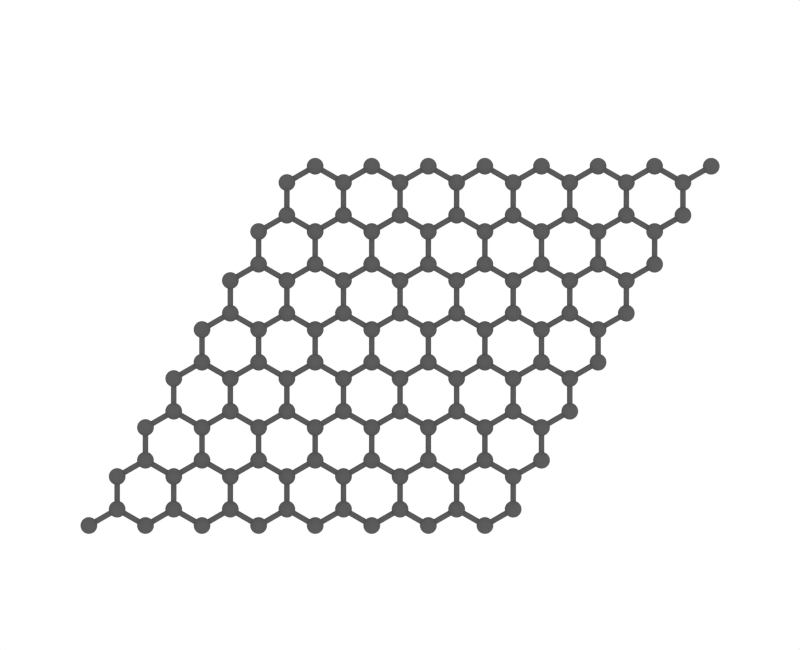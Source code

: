 # Source: graphene_side.blend  (saved by Blender 2.78.0; exported with 4.5.12 LTS)
import bpy
from mathutils import Matrix  # noqa: F401  (used for matrix-valued properties, if any)

bpy.ops.wm.read_factory_settings(use_empty=True)
scene = bpy.context.scene
scene.name = 'Scene'

# ---- collections
col_collection_1 = bpy.data.collections.new('Collection 1'); scene.collection.children.link(col_collection_1)

# ---- materials (node trees are filled in below, after node groups)
mat_stick = bpy.data.materials.new('Stick')
mat_stick.alpha_threshold = 0.0
mat_stick.roughness = 0.5

# ---- material node trees
mat_stick.use_nodes = True; mat_stick.node_tree.nodes.clear()
_N = mat_stick.node_tree.nodes; _L = mat_stick.node_tree.links
n0 = _N.new('ShaderNodeOutputMaterial'); n0.name = 'Material Output'; n0.location = (300, 300)
n1 = _N.new('ShaderNodeBsdfDiffuse'); n1.name = 'Diffuse BSDF'; n1.location = (10, 300)
n1.inputs[0].default_value = (0.1025, 0.1025, 0.1025, 1.0)
_L.new(n1.outputs[0], n0.inputs[0])
n0.is_active_output = True

# ---- world
world_world = bpy.data.worlds.new('World'); scene.world = world_world
world_world.use_nodes = True; world_world.node_tree.nodes.clear()
_N = world_world.node_tree.nodes; _L = world_world.node_tree.links
n0 = _N.new('ShaderNodeOutputWorld'); n0.name = 'World Output'; n0.location = (300, 300)
n1 = _N.new('ShaderNodeBackground'); n1.name = 'Background'; n1.location = (10, 300)
n1.inputs[0].default_value = (1.0, 1.0, 1.0, 1.0)
_L.new(n1.outputs[0], n0.inputs[0])
n0.is_active_output = True
world_world.color = (0.05088, 0.05088, 0.05088)
world_world.use_sun_shadow = False
world_world.sun_shadow_jitter_overblur = 0.0
world_world.cycles.sampling_method = 'NONE'
world_world.cycles.sample_map_resolution = 256

# ---- cameras
cam_camera = bpy.data.cameras.new('Camera')
cam_camera.type = 'ORTHO'
cam_camera.clip_end = 100.0
cam_camera.lens = 35.0
cam_camera.sensor_width = 32.0
cam_camera.sensor_height = 18.0
cam_camera.ortho_scale = 1.414
cam_camera.dof.focus_distance = 0.0

# ---- lights
light_lamp = bpy.data.lights.new('Lamp', 'POINT')
light_lamp.transmission_factor = 0.0
light_lamp.cutoff_distance = 30.0
light_lamp.energy = 100.0
light_lamp.shadow_buffer_clip_start = 1.001
light_lamp.shadow_soft_size = 0.1
light_lamp.shadow_maximum_resolution = 0.006
light_lamp.use_absolute_resolution = True
light_lamp.cycles.use_multiple_importance_sampling = False

# ---- meshes
me_mesh_c = bpy.data.meshes.new('Mesh_C')
me_mesh_c.from_pydata([(0.0, 0.0, 0.0), (0.04995, 0.02884, 0.0), (0.05, 0.0866, 0.0), (0.09995, 0.1154, 0.0), (0.1, 0.1732, 0.0), (0.1499, 0.202, 0.0), (0.15, 0.2598, 0.0), (0.1999, 0.2886, 0.0), (0.2, 0.3464, 0.0), (0.25, 0.3752, 0.0), (0.25, 0.433, 0.0), (0.3, 0.4618, 0.0), (0.3, 0.5196, 0.0), (0.3499, 0.5484, 0.0), (0.35, 0.6062, 0.0), (0.3999, 0.635, 0.0), (0.1, 0.0, 0.0), (0.1499, 0.02884, 0.0), (0.15, 0.0866, 0.0), (0.1999, 0.1154, 0.0), (0.2, 0.1732, 0.0), (0.25, 0.202, 0.0), (0.25, 0.2598, 0.0), (0.3, 0.2886, 0.0), (0.3, 0.3464, 0.0), (0.3499, 0.3752, 0.0), (0.35, 0.433, 0.0), (0.3999, 0.4618, 0.0), (0.4, 0.5196, 0.0), (0.45, 0.5484, 0.0), (0.45, 0.6062, 0.0), (0.4999, 0.635, 0.0), (0.2, 0.0, 0.0), (0.25, 0.02884, 0.0), (0.25, 0.0866, 0.0), (0.3, 0.1154, 0.0), (0.3, 0.1732, 0.0), (0.3499, 0.202, 0.0), (0.35, 0.2598, 0.0), (0.3999, 0.2886, 0.0), (0.4, 0.3464, 0.0), (0.45, 0.3752, 0.0), (0.45, 0.433, 0.0), (0.4999, 0.4618, 0.0), (0.5, 0.5196, 0.0), (0.55, 0.5484, 0.0), (0.55, 0.6062, 0.0), (0.6, 0.635, 0.0), (0.3, 0.0, 0.0), (0.3499, 0.02884, 0.0), (0.35, 0.0866, 0.0), (0.3999, 0.1154, 0.0), (0.4, 0.1732, 0.0), (0.45, 0.202, 0.0), (0.45, 0.2598, 0.0), (0.4999, 0.2886, 0.0), (0.5, 0.3464, 0.0), (0.55, 0.3752, 0.0), (0.55, 0.433, 0.0), (0.6, 0.4618, 0.0), (0.6, 0.5196, 0.0), (0.65, 0.5484, 0.0), (0.65, 0.6062, 0.0), (0.6999, 0.635, 0.0), (0.4, 0.0, 0.0), (0.45, 0.02884, 0.0), (0.45, 0.0866, 0.0), (0.4999, 0.1154, 0.0), (0.5, 0.1732, 0.0), (0.55, 0.202, 0.0), (0.55, 0.2598, 0.0), (0.6, 0.2886, 0.0), (0.6, 0.3464, 0.0), (0.65, 0.3752, 0.0), (0.65, 0.433, 0.0), (0.6999, 0.4618, 0.0), (0.7, 0.5196, 0.0), (0.7499, 0.5484, 0.0), (0.75, 0.6062, 0.0), (0.8, 0.635, 0.0), (0.5, 0.0, 0.0), (0.55, 0.02884, 0.0), (0.55, 0.0866, 0.0), (0.6, 0.1154, 0.0), (0.6, 0.1732, 0.0), (0.65, 0.202, 0.0), (0.65, 0.2598, 0.0), (0.6999, 0.2886, 0.0), (0.7, 0.3464, 0.0), (0.7499, 0.3752, 0.0), (0.75, 0.433, 0.0), (0.8, 0.4618, 0.0), (0.8, 0.5196, 0.0), (0.85, 0.5484, 0.0), (0.85, 0.6062, 0.0), (0.9, 0.635, 0.0), (0.6, 0.0, 0.0), (0.65, 0.02884, 0.0), (0.65, 0.0866, 0.0), (0.6999, 0.1154, 0.0), (0.7, 0.1732, 0.0), (0.7499, 0.202, 0.0), (0.75, 0.2598, 0.0), (0.8, 0.2886, 0.0), (0.8, 0.3464, 0.0), (0.85, 0.3752, 0.0), (0.85, 0.433, 0.0), (0.9, 0.4618, 0.0), (0.9, 0.5196, 0.0), (0.9499, 0.5484, 0.0), (0.95, 0.6062, 0.0), (0.9999, 0.635, 0.0), (0.7, 0.0, 0.0), (0.7499, 0.02884, 0.0), (0.75, 0.0866, 0.0), (0.8, 0.1154, 0.0), (0.8, 0.1732, 0.0), (0.85, 0.202, 0.0), (0.85, 0.2598, 0.0), (0.9, 0.2886, 0.0), (0.9, 0.3464, 0.0), (0.9499, 0.3752, 0.0), (0.95, 0.433, 0.0), (0.9999, 0.4618, 0.0), (1.0, 0.5196, 0.0), (1.05, 0.5484, 0.0), (1.05, 0.6062, 0.0), (1.1, 0.635, 0.0)], [], [])
me_mesh_c.use_remesh_preserve_volume = False
me_mesh_c.use_remesh_preserve_attributes = False
me_mesh_c.use_mirror_vertex_groups = False
me_mesh_c.update()
me_sphere_039 = bpy.data.meshes.new('Sphere.039')
me_sphere_039.from_pydata([(0.0, 0.1253, 0.9921), (0.0, 0.2487, 0.9686), (0.0, 0.3681, 0.9298), (0.0, 0.4818, 0.8763), (0.0, 0.5878, 0.809), (0.0, 0.6845, 0.729), (0.0, 0.7705, 0.6374), (0.0, 0.8443, 0.5358), (0.0, 0.9048, 0.4258), (0.0, 0.9511, 0.309), (0.0, 0.9823, 0.1874), (0.0, 0.998, 0.06279), (0.0, 0.998, -0.06279), (0.0, 0.9823, -0.1874), (0.0, 0.9511, -0.309), (0.0, 0.9048, -0.4258), (0.0, 0.8443, -0.5358), (0.0, 0.7705, -0.6374), (0.0, 0.6845, -0.729), (0.0, 0.5878, -0.809), (0.0, 0.4818, -0.8763), (0.0, 0.3681, -0.9298), (0.0, 0.2487, -0.9686), (0.0, 0.1253, -0.9921), (0.03117, 0.1214, 0.9921), (0.06185, 0.2409, 0.9686), (0.09155, 0.3566, 0.9298), (0.1198, 0.4666, 0.8763), (0.1462, 0.5693, 0.809), (0.1702, 0.663, 0.729), (0.1916, 0.7463, 0.6374), (0.21, 0.8178, 0.5358), (0.225, 0.8764, 0.4258), (0.2365, 0.9212, 0.309), (0.2443, 0.9514, 0.1874), (0.2482, 0.9667, 0.06279), (0.2482, 0.9667, -0.06279), (0.2443, 0.9514, -0.1874), (0.2365, 0.9212, -0.309), (0.225, 0.8764, -0.4258), (0.21, 0.8178, -0.5358), (0.1916, 0.7463, -0.6374), (0.1702, 0.663, -0.729), (0.1462, 0.5693, -0.809), (0.1198, 0.4666, -0.8763), (0.09155, 0.3566, -0.9298), (0.06185, 0.2409, -0.9686), (0.03117, 0.1214, -0.9921), (0.06038, 0.1098, 0.9921), (0.1198, 0.2179, 0.9686), (0.1773, 0.3226, 0.9298), (0.2321, 0.4222, 0.8763), (0.2832, 0.5151, 0.809), (0.3298, 0.5999, 0.729), (0.3712, 0.6752, 0.6374), (0.4068, 0.7399, 0.5358), (0.4359, 0.7929, 0.4258), (0.4582, 0.8334, 0.309), (0.4732, 0.8608, 0.1874), (0.4808, 0.8746, 0.06279), (0.4808, 0.8746, -0.06279), (0.4732, 0.8608, -0.1874), (0.4582, 0.8334, -0.309), (0.4359, 0.7929, -0.4258), (0.4068, 0.7399, -0.5358), (0.3712, 0.6752, -0.6374), (0.3298, 0.5999, -0.729), (0.2832, 0.5151, -0.809), (0.2321, 0.4222, -0.8763), (0.1773, 0.3226, -0.9298), (0.1198, 0.2179, -0.9686), (0.06038, 0.1098, -0.9921), (0.0858, 0.09136, 0.9921), (0.1702, 0.1813, 0.9686), (0.252, 0.2684, 0.9298), (0.3298, 0.3512, 0.8763), (0.4024, 0.4285, 0.809), (0.4686, 0.499, 0.729), (0.5275, 0.5617, 0.6374), (0.578, 0.6155, 0.5358), (0.6194, 0.6596, 0.4258), (0.651, 0.6933, 0.309), (0.6724, 0.7161, 0.1874), (0.6832, 0.7275, 0.06279), (0.6832, 0.7275, -0.06279), (0.6724, 0.7161, -0.1874), (0.651, 0.6933, -0.309), (0.6194, 0.6596, -0.4258), (0.578, 0.6155, -0.5358), (0.5275, 0.5617, -0.6374), (0.4686, 0.499, -0.729), (0.4024, 0.4285, -0.809), (0.3298, 0.3512, -0.8763), (0.252, 0.2684, -0.9298), (0.1702, 0.1813, -0.9686), (0.0858, 0.09136, -0.9921), (0.1058, 0.06716, 0.9921), (0.21, 0.1333, 0.9686), (0.3108, 0.1973, 0.9298), (0.4068, 0.2581, 0.8763), (0.4963, 0.315, 0.809), (0.578, 0.3668, 0.729), (0.6506, 0.4129, 0.6374), (0.7129, 0.4524, 0.5358), (0.764, 0.4848, 0.4258), (0.803, 0.5096, 0.309), (0.8294, 0.5263, 0.1874), (0.8427, 0.5348, 0.06279), (0.8427, 0.5348, -0.06279), (0.8294, 0.5263, -0.1874), (0.803, 0.5096, -0.309), (0.764, 0.4848, -0.4258), (0.7129, 0.4524, -0.5358), (0.6506, 0.4129, -0.6374), (0.578, 0.3668, -0.729), (0.4963, 0.315, -0.809), (0.4068, 0.2581, -0.8763), (0.3108, 0.1973, -0.9298), (0.21, 0.1333, -0.9686), (0.1058, 0.06716, -0.9921), (0.1192, 0.03873, 0.9921), (0.2365, 0.07685, 0.9686), (0.3501, 0.1138, 0.9298), (0.4582, 0.1489, 0.8763), (0.559, 0.1816, 0.809), (0.651, 0.2115, 0.729), (0.7328, 0.2381, 0.6374), (0.803, 0.2609, 0.5358), (0.8605, 0.2796, 0.4258), (0.9045, 0.2939, 0.309), (0.9342, 0.3035, 0.1874), (0.9492, 0.3084, 0.06279), (0.9492, 0.3084, -0.06279), (0.9342, 0.3035, -0.1874), (0.9045, 0.2939, -0.309), (0.8605, 0.2796, -0.4258), (0.803, 0.2609, -0.5358), (0.7328, 0.2381, -0.6374), (0.651, 0.2115, -0.729), (0.559, 0.1816, -0.809), (0.4582, 0.1489, -0.8763), (0.3501, 0.1138, -0.9298), (0.2365, 0.07685, -0.9686), (0.1192, 0.03873, -0.9921), (0.1251, 0.007869, 0.9921), (0.2482, 0.01561, 0.9686), (0.3674, 0.02311, 0.9298), (0.4808, 0.03025, 0.8763), (0.5866, 0.03691, 0.809), (0.6832, 0.04298, 0.729), (0.769, 0.04838, 0.6374), (0.8427, 0.05302, 0.5358), (0.903, 0.05681, 0.4258), (0.9492, 0.05972, 0.309), (0.9803, 0.06168, 0.1874), (0.9961, 0.06267, 0.06279), (0.9961, 0.06267, -0.06279), (0.9803, 0.06168, -0.1874), (0.9492, 0.05972, -0.309), (0.903, 0.05681, -0.4258), (0.8427, 0.05301, -0.5358), (0.769, 0.04838, -0.6374), (0.6832, 0.04298, -0.729), (0.5866, 0.03691, -0.809), (0.4808, 0.03025, -0.8763), (0.3674, 0.02311, -0.9298), (0.2482, 0.01561, -0.9686), (0.1251, 0.007869, -0.9921), (0.0, -8.027e-07, -1.0), (0.1231, -0.02349, 0.9921), (0.2443, -0.0466, 0.9686), (0.3616, -0.06898, 0.9298), (0.4732, -0.09027, 0.8763), (0.5774, -0.1101, 0.809), (0.6724, -0.1283, 0.729), (0.7569, -0.1444, 0.6374), (0.8294, -0.1582, 0.5358), (0.8888, -0.1695, 0.4258), (0.9342, -0.1782, 0.309), (0.9649, -0.1841, 0.1874), (0.9803, -0.187, 0.06279), (0.9803, -0.187, -0.06279), (0.9649, -0.1841, -0.1874), (0.9342, -0.1782, -0.309), (0.8888, -0.1695, -0.4258), (0.8294, -0.1582, -0.5358), (0.7569, -0.1444, -0.6374), (0.6724, -0.1283, -0.729), (0.5774, -0.1101, -0.809), (0.4732, -0.09027, -0.8763), (0.3616, -0.06898, -0.9298), (0.2443, -0.0466, -0.9686), (0.1231, -0.02349, -0.9921), (0.1134, -0.05337, 0.9921), (0.225, -0.1059, 0.9686), (0.3331, -0.1567, 0.9298), (0.4359, -0.2051, 0.8763), (0.5318, -0.2503, 0.809), (0.6194, -0.2915, 0.729), (0.6972, -0.3281, 0.6374), (0.764, -0.3595, 0.5358), (0.8187, -0.3853, 0.4258), (0.8605, -0.4049, 0.309), (0.8888, -0.4182, 0.1874), (0.903, -0.4249, 0.06279), (0.903, -0.4249, -0.06279), (0.8888, -0.4182, -0.1874), (0.8605, -0.4049, -0.309), (0.8187, -0.3853, -0.4258), (0.764, -0.3595, -0.5358), (0.6972, -0.3281, -0.6374), (0.6194, -0.2915, -0.729), (0.5318, -0.2503, -0.809), (0.4359, -0.2051, -0.8763), (0.3331, -0.1567, -0.9298), (0.225, -0.1059, -0.9686), (0.1134, -0.05337, -0.9921), (0.09657, -0.07989, 0.9921), (0.1916, -0.1585, 0.9686), (0.2836, -0.2347, 0.9298), (0.3712, -0.3071, 0.8763), (0.4529, -0.3747, 0.809), (0.5275, -0.4363, 0.729), (0.5937, -0.4911, 0.6374), (0.6506, -0.5382, 0.5358), (0.6972, -0.5768, 0.4258), (0.7328, -0.6062, 0.309), (0.7569, -0.6261, 0.1874), (0.769, -0.6362, 0.06279), (0.769, -0.6362, -0.06279), (0.7569, -0.6261, -0.1874), (0.7328, -0.6062, -0.309), (0.6972, -0.5768, -0.4258), (0.6506, -0.5382, -0.5358), (0.5937, -0.4911, -0.6374), (0.5275, -0.4363, -0.729), (0.4529, -0.3747, -0.809), (0.3712, -0.3071, -0.8763), (0.2836, -0.2347, -0.9298), (0.1916, -0.1585, -0.9686), (0.09657, -0.07989, -0.9921), (0.07367, -0.1014, 0.9921), (0.1462, -0.2012, 0.9686), (0.2164, -0.2978, 0.9298), (0.2832, -0.3897, 0.8763), (0.3455, -0.4755, 0.809), (0.4024, -0.5538, 0.729), (0.4529, -0.6234, 0.6374), (0.4963, -0.6831, 0.5358), (0.5318, -0.732, 0.4258), (0.559, -0.7694, 0.309), (0.5774, -0.7947, 0.1874), (0.5866, -0.8074, 0.06279), (0.5866, -0.8074, -0.06279), (0.5774, -0.7947, -0.1874), (0.559, -0.7694, -0.309), (0.5318, -0.732, -0.4258), (0.4963, -0.6831, -0.5358), (0.4529, -0.6234, -0.6374), (0.4024, -0.5538, -0.729), (0.3455, -0.4755, -0.809), (0.2832, -0.3897, -0.8763), (0.2164, -0.2978, -0.9298), (0.1462, -0.2012, -0.9686), (0.07367, -0.1014, -0.9921), (0.04614, -0.1165, 0.9921), (0.09155, -0.2312, 0.9686), (0.1355, -0.3423, 0.9298), (0.1773, -0.4479, 0.8763), (0.2164, -0.5465, 0.809), (0.252, -0.6365, 0.729), (0.2836, -0.7164, 0.6374), (0.3108, -0.785, 0.5358), (0.3331, -0.8413, 0.4258), (0.3501, -0.8843, 0.309), (0.3616, -0.9133, 0.1874), (0.3674, -0.9279, 0.06279), (0.3674, -0.9279, -0.06279), (0.3616, -0.9133, -0.1874), (0.3501, -0.8843, -0.309), (0.3331, -0.8413, -0.4258), (0.3108, -0.785, -0.5358), (0.2836, -0.7164, -0.6374), (0.252, -0.6365, -0.729), (0.2164, -0.5465, -0.809), (0.1773, -0.4479, -0.8763), (0.1355, -0.3423, -0.9298), (0.09155, -0.2312, -0.9686), (0.04614, -0.1165, -0.9921), (0.01571, -0.1243, 0.9921), (0.03117, -0.2467, 0.9686), (0.04614, -0.3652, 0.9298), (0.06038, -0.478, 0.8763), (0.07367, -0.5832, 0.809), (0.0858, -0.6792, 0.729), (0.09657, -0.7644, 0.6374), (0.1058, -0.8377, 0.5358), (0.1134, -0.8977, 0.4258), (0.1192, -0.9436, 0.309), (0.1231, -0.9745, 0.1874), (0.1251, -0.9902, 0.06279), (0.1251, -0.9902, -0.06279), (0.1231, -0.9745, -0.1874), (0.1192, -0.9436, -0.309), (0.1134, -0.8977, -0.4258), (0.1058, -0.8377, -0.5358), (0.09657, -0.7644, -0.6374), (0.0858, -0.6792, -0.729), (0.07367, -0.5832, -0.809), (0.06038, -0.478, -0.8763), (0.04614, -0.3652, -0.9298), (0.03117, -0.2467, -0.9686), (0.01571, -0.1243, -0.9921), (-0.01571, -0.1243, 0.9921), (-0.03117, -0.2467, 0.9686), (-0.04614, -0.3652, 0.9298), (-0.06038, -0.478, 0.8763), (-0.07367, -0.5832, 0.809), (-0.0858, -0.6792, 0.729), (-0.09657, -0.7644, 0.6374), (-0.1058, -0.8377, 0.5358), (-0.1134, -0.8977, 0.4258), (-0.1192, -0.9436, 0.309), (-0.1231, -0.9745, 0.1874), (-0.1251, -0.9902, 0.06279), (-0.1251, -0.9902, -0.06279), (-0.1231, -0.9745, -0.1874), (-0.1192, -0.9436, -0.309), (-0.1134, -0.8977, -0.4258), (-0.1058, -0.8377, -0.5358), (-0.09657, -0.7644, -0.6374), (-0.0858, -0.6792, -0.729), (-0.07367, -0.5832, -0.809), (-0.06038, -0.478, -0.8763), (-0.04614, -0.3652, -0.9298), (-0.03117, -0.2467, -0.9686), (-0.01571, -0.1243, -0.9921), (-0.04614, -0.1165, 0.9921), (-0.09155, -0.2312, 0.9686), (-0.1355, -0.3423, 0.9298), (-0.1773, -0.4479, 0.8763), (-0.2164, -0.5465, 0.809), (-0.252, -0.6365, 0.729), (-0.2836, -0.7164, 0.6374), (-0.3108, -0.785, 0.5358), (-0.3331, -0.8413, 0.4258), (-0.3501, -0.8843, 0.309), (-0.3616, -0.9133, 0.1874), (-0.3674, -0.9279, 0.06279), (-0.3674, -0.9279, -0.06279), (-0.3616, -0.9133, -0.1874), (-0.3501, -0.8843, -0.309), (-0.3331, -0.8413, -0.4258), (-0.3108, -0.785, -0.5358), (-0.2836, -0.7164, -0.6374), (-0.252, -0.6365, -0.729), (-0.2164, -0.5465, -0.809), (-0.1773, -0.4479, -0.8763), (-0.1355, -0.3423, -0.9298), (-0.09155, -0.2312, -0.9686), (-0.04614, -0.1165, -0.9921), (-4.718e-07, -1.452e-06, 1.0), (-0.07367, -0.1014, 0.9921), (-0.1462, -0.2012, 0.9686), (-0.2164, -0.2978, 0.9298), (-0.2832, -0.3897, 0.8763), (-0.3455, -0.4755, 0.809), (-0.4024, -0.5538, 0.729), (-0.4529, -0.6234, 0.6374), (-0.4963, -0.6831, 0.5358), (-0.5318, -0.732, 0.4258), (-0.559, -0.7694, 0.309), (-0.5774, -0.7947, 0.1874), (-0.5866, -0.8074, 0.06279), (-0.5866, -0.8074, -0.06279), (-0.5774, -0.7947, -0.1874), (-0.559, -0.7694, -0.309), (-0.5318, -0.732, -0.4258), (-0.4963, -0.6831, -0.5358), (-0.4529, -0.6234, -0.6374), (-0.4024, -0.5538, -0.729), (-0.3455, -0.4755, -0.809), (-0.2832, -0.3897, -0.8763), (-0.2164, -0.2978, -0.9298), (-0.1462, -0.2012, -0.9686), (-0.07367, -0.1014, -0.9921), (-0.09657, -0.07989, 0.9921), (-0.1916, -0.1585, 0.9686), (-0.2836, -0.2347, 0.9298), (-0.3712, -0.3071, 0.8763), (-0.4529, -0.3747, 0.809), (-0.5275, -0.4363, 0.729), (-0.5937, -0.4911, 0.6374), (-0.6506, -0.5382, 0.5358), (-0.6972, -0.5768, 0.4258), (-0.7328, -0.6062, 0.309), (-0.7569, -0.6261, 0.1874), (-0.769, -0.6362, 0.06279), (-0.769, -0.6362, -0.06279), (-0.7569, -0.6261, -0.1874), (-0.7328, -0.6062, -0.309), (-0.6972, -0.5768, -0.4258), (-0.6506, -0.5382, -0.5358), (-0.5937, -0.4911, -0.6374), (-0.5275, -0.4363, -0.729), (-0.4529, -0.3747, -0.809), (-0.3712, -0.3071, -0.8763), (-0.2836, -0.2347, -0.9298), (-0.1916, -0.1585, -0.9686), (-0.09657, -0.07989, -0.9921), (-0.1134, -0.05337, 0.9921), (-0.225, -0.1059, 0.9686), (-0.3331, -0.1567, 0.9298), (-0.4359, -0.2051, 0.8763), (-0.5318, -0.2503, 0.809), (-0.6194, -0.2915, 0.729), (-0.6972, -0.3281, 0.6374), (-0.764, -0.3595, 0.5358), (-0.8187, -0.3853, 0.4258), (-0.8605, -0.4049, 0.309), (-0.8888, -0.4182, 0.1874), (-0.903, -0.4249, 0.06279), (-0.903, -0.4249, -0.06279), (-0.8888, -0.4182, -0.1874), (-0.8605, -0.4049, -0.309), (-0.8187, -0.3853, -0.4258), (-0.764, -0.3595, -0.5358), (-0.6972, -0.3281, -0.6374), (-0.6194, -0.2915, -0.729), (-0.5318, -0.2503, -0.809), (-0.4359, -0.2051, -0.8763), (-0.3331, -0.1567, -0.9298), (-0.225, -0.1059, -0.9686), (-0.1134, -0.05337, -0.9921), (-0.1231, -0.02349, 0.9921), (-0.2443, -0.0466, 0.9686), (-0.3616, -0.06898, 0.9298), (-0.4732, -0.09027, 0.8763), (-0.5774, -0.1101, 0.809), (-0.6724, -0.1283, 0.729), (-0.7569, -0.1444, 0.6374), (-0.8294, -0.1582, 0.5358), (-0.8888, -0.1695, 0.4258), (-0.9342, -0.1782, 0.309), (-0.9649, -0.1841, 0.1874), (-0.9803, -0.187, 0.06279), (-0.9803, -0.187, -0.06279), (-0.9649, -0.1841, -0.1874), (-0.9342, -0.1782, -0.309), (-0.8888, -0.1695, -0.4258), (-0.8294, -0.1582, -0.5358), (-0.7569, -0.1444, -0.6374), (-0.6724, -0.1283, -0.729), (-0.5774, -0.1101, -0.809), (-0.4732, -0.09027, -0.8763), (-0.3616, -0.06898, -0.9298), (-0.2443, -0.0466, -0.9686), (-0.1231, -0.02349, -0.9921), (-0.1251, 0.007869, 0.9921), (-0.2482, 0.01561, 0.9686), (-0.3674, 0.02311, 0.9298), (-0.4808, 0.03025, 0.8763), (-0.5866, 0.03691, 0.809), (-0.6832, 0.04298, 0.729), (-0.769, 0.04838, 0.6374), (-0.8427, 0.05302, 0.5358), (-0.903, 0.05681, 0.4258), (-0.9492, 0.05972, 0.309), (-0.9803, 0.06168, 0.1874), (-0.9961, 0.06267, 0.06279), (-0.9961, 0.06267, -0.06279), (-0.9803, 0.06168, -0.1874), (-0.9492, 0.05972, -0.309), (-0.903, 0.05681, -0.4258), (-0.8427, 0.05302, -0.5358), (-0.769, 0.04838, -0.6374), (-0.6832, 0.04298, -0.729), (-0.5866, 0.03691, -0.809), (-0.4808, 0.03025, -0.8763), (-0.3674, 0.02311, -0.9298), (-0.2482, 0.01561, -0.9686), (-0.1251, 0.007869, -0.9921), (-0.1192, 0.03873, 0.9921), (-0.2365, 0.07685, 0.9686), (-0.3501, 0.1138, 0.9298), (-0.4582, 0.1489, 0.8763), (-0.559, 0.1816, 0.809), (-0.651, 0.2115, 0.729), (-0.7328, 0.2381, 0.6374), (-0.803, 0.2609, 0.5358), (-0.8605, 0.2796, 0.4258), (-0.9045, 0.2939, 0.309), (-0.9342, 0.3035, 0.1874), (-0.9492, 0.3084, 0.06279), (-0.9492, 0.3084, -0.06279), (-0.9342, 0.3035, -0.1874), (-0.9045, 0.2939, -0.309), (-0.8605, 0.2796, -0.4258), (-0.803, 0.2609, -0.5358), (-0.7328, 0.2381, -0.6374), (-0.651, 0.2115, -0.729), (-0.559, 0.1816, -0.809), (-0.4582, 0.1489, -0.8763), (-0.3501, 0.1138, -0.9298), (-0.2365, 0.07685, -0.9686), (-0.1192, 0.03873, -0.9921), (-0.1058, 0.06716, 0.9921), (-0.21, 0.1333, 0.9686), (-0.3108, 0.1973, 0.9298), (-0.4068, 0.2581, 0.8763), (-0.4963, 0.315, 0.809), (-0.578, 0.3668, 0.729), (-0.6506, 0.4129, 0.6374), (-0.7129, 0.4524, 0.5358), (-0.764, 0.4848, 0.4258), (-0.803, 0.5096, 0.309), (-0.8294, 0.5263, 0.1874), (-0.8427, 0.5348, 0.06279), (-0.8427, 0.5348, -0.06279), (-0.8294, 0.5263, -0.1874), (-0.803, 0.5096, -0.309), (-0.764, 0.4848, -0.4258), (-0.7129, 0.4524, -0.5358), (-0.6506, 0.4129, -0.6374), (-0.578, 0.3668, -0.729), (-0.4963, 0.315, -0.809), (-0.4068, 0.2581, -0.8763), (-0.3108, 0.1973, -0.9298), (-0.21, 0.1333, -0.9686), (-0.1058, 0.06716, -0.9921), (-0.0858, 0.09136, 0.9921), (-0.1702, 0.1813, 0.9686), (-0.252, 0.2684, 0.9298), (-0.3298, 0.3512, 0.8763), (-0.4024, 0.4285, 0.809), (-0.4686, 0.499, 0.729), (-0.5275, 0.5617, 0.6374), (-0.578, 0.6155, 0.5358), (-0.6194, 0.6596, 0.4258), (-0.651, 0.6933, 0.309), (-0.6724, 0.7161, 0.1874), (-0.6832, 0.7275, 0.06279), (-0.6832, 0.7275, -0.06279), (-0.6724, 0.7161, -0.1874), (-0.651, 0.6933, -0.309), (-0.6194, 0.6596, -0.4258), (-0.578, 0.6155, -0.5358), (-0.5275, 0.5617, -0.6374), (-0.4686, 0.499, -0.729), (-0.4024, 0.4285, -0.809), (-0.3298, 0.3512, -0.8763), (-0.252, 0.2684, -0.9298), (-0.1702, 0.1813, -0.9686), (-0.0858, 0.09136, -0.9921), (-0.06038, 0.1098, 0.9921), (-0.1198, 0.2179, 0.9686), (-0.1773, 0.3226, 0.9298), (-0.2321, 0.4222, 0.8763), (-0.2832, 0.5151, 0.809), (-0.3298, 0.5999, 0.729), (-0.3712, 0.6752, 0.6374), (-0.4068, 0.7399, 0.5358), (-0.4359, 0.7929, 0.4258), (-0.4582, 0.8334, 0.309), (-0.4732, 0.8608, 0.1874), (-0.4808, 0.8746, 0.06279), (-0.4808, 0.8746, -0.06279), (-0.4732, 0.8608, -0.1874), (-0.4582, 0.8334, -0.309), (-0.4359, 0.7929, -0.4258), (-0.4068, 0.7399, -0.5358), (-0.3712, 0.6752, -0.6374), (-0.3298, 0.5999, -0.729), (-0.2832, 0.5151, -0.809), (-0.2321, 0.4222, -0.8763), (-0.1773, 0.3226, -0.9298), (-0.1198, 0.2179, -0.9686), (-0.06038, 0.1098, -0.9921), (-0.03117, 0.1214, 0.9921), (-0.06185, 0.2409, 0.9686), (-0.09155, 0.3566, 0.9298), (-0.1198, 0.4666, 0.8763), (-0.1462, 0.5693, 0.809), (-0.1702, 0.663, 0.729), (-0.1916, 0.7463, 0.6374), (-0.21, 0.8178, 0.5358), (-0.225, 0.8764, 0.4258), (-0.2365, 0.9212, 0.309), (-0.2443, 0.9514, 0.1874), (-0.2482, 0.9667, 0.06279), (-0.2482, 0.9667, -0.06279), (-0.2443, 0.9514, -0.1874), (-0.2365, 0.9212, -0.309), (-0.225, 0.8764, -0.4258), (-0.21, 0.8178, -0.5358), (-0.1916, 0.7463, -0.6374), (-0.1702, 0.663, -0.729), (-0.1462, 0.5693, -0.809), (-0.1198, 0.4666, -0.8763), (-0.09155, 0.3566, -0.9298), (-0.06185, 0.2409, -0.9686), (-0.03117, 0.1214, -0.9921)], [], [(7, 6, 30, 31), (22, 21, 45, 46), (0, 361, 24), (15, 14, 38, 39), (8, 7, 31, 32), (23, 22, 46, 47), (1, 0, 24, 25), (16, 15, 39, 40), (9, 8, 32, 33), (168, 23, 47), (2, 1, 25, 26), (17, 16, 40, 41), (10, 9, 33, 34), (3, 2, 26, 27), (18, 17, 41, 42), (11, 10, 34, 35), (4, 3, 27, 28), (19, 18, 42, 43), (12, 11, 35, 36), (5, 4, 28, 29), (20, 19, 43, 44), (13, 12, 36, 37), (6, 5, 29, 30), (21, 20, 44, 45), (14, 13, 37, 38), (28, 27, 51, 52), (43, 42, 66, 67), (36, 35, 59, 60), (29, 28, 52, 53), (44, 43, 67, 68), (37, 36, 60, 61), (30, 29, 53, 54), (45, 44, 68, 69), (38, 37, 61, 62), (31, 30, 54, 55), (46, 45, 69, 70), (24, 361, 48), (39, 38, 62, 63), (32, 31, 55, 56), (47, 46, 70, 71), (25, 24, 48, 49), (40, 39, 63, 64), (33, 32, 56, 57), (168, 47, 71), (26, 25, 49, 50), (41, 40, 64, 65), (34, 33, 57, 58), (27, 26, 50, 51), (42, 41, 65, 66), (35, 34, 58, 59), (53, 52, 76, 77), (68, 67, 91, 92), (61, 60, 84, 85), (54, 53, 77, 78), (69, 68, 92, 93), (62, 61, 85, 86), (55, 54, 78, 79), (70, 69, 93, 94), (48, 361, 72), (63, 62, 86, 87), (56, 55, 79, 80), (71, 70, 94, 95), (49, 48, 72, 73), (64, 63, 87, 88), (57, 56, 80, 81), (168, 71, 95), (50, 49, 73, 74), (65, 64, 88, 89), (58, 57, 81, 82), (51, 50, 74, 75), (66, 65, 89, 90), (59, 58, 82, 83), (52, 51, 75, 76), (67, 66, 90, 91), (60, 59, 83, 84), (85, 84, 108, 109), (78, 77, 101, 102), (93, 92, 116, 117), (86, 85, 109, 110), (79, 78, 102, 103), (94, 93, 117, 118), (72, 361, 96), (87, 86, 110, 111), (80, 79, 103, 104), (95, 94, 118, 119), (73, 72, 96, 97), (88, 87, 111, 112), (81, 80, 104, 105), (168, 95, 119), (74, 73, 97, 98), (89, 88, 112, 113), (82, 81, 105, 106), (75, 74, 98, 99), (90, 89, 113, 114), (83, 82, 106, 107), (76, 75, 99, 100), (91, 90, 114, 115), (84, 83, 107, 108), (77, 76, 100, 101), (92, 91, 115, 116), (110, 109, 133, 134), (103, 102, 126, 127), (118, 117, 141, 142), (96, 361, 120), (111, 110, 134, 135), (104, 103, 127, 128), (119, 118, 142, 143), (97, 96, 120, 121), (112, 111, 135, 136), (105, 104, 128, 129), (168, 119, 143), (98, 97, 121, 122), (113, 112, 136, 137), (106, 105, 129, 130), (99, 98, 122, 123), (114, 113, 137, 138), (107, 106, 130, 131), (100, 99, 123, 124), (115, 114, 138, 139), (108, 107, 131, 132), (101, 100, 124, 125), (116, 115, 139, 140), (109, 108, 132, 133), (102, 101, 125, 126), (117, 116, 140, 141), (142, 141, 165, 166), (120, 361, 144), (135, 134, 158, 159), (128, 127, 151, 152), (143, 142, 166, 167), (121, 120, 144, 145), (136, 135, 159, 160), (129, 128, 152, 153), (168, 143, 167), (122, 121, 145, 146), (137, 136, 160, 161), (130, 129, 153, 154), (123, 122, 146, 147), (138, 137, 161, 162), (131, 130, 154, 155), (124, 123, 147, 148), (139, 138, 162, 163), (132, 131, 155, 156), (125, 124, 148, 149), (140, 139, 163, 164), (133, 132, 156, 157), (126, 125, 149, 150), (141, 140, 164, 165), (134, 133, 157, 158), (127, 126, 150, 151), (152, 151, 176, 177), (167, 166, 191, 192), (145, 144, 169, 170), (160, 159, 184, 185), (153, 152, 177, 178), (168, 167, 192), (146, 145, 170, 171), (161, 160, 185, 186), (154, 153, 178, 179), (147, 146, 171, 172), (162, 161, 186, 187), (155, 154, 179, 180), (148, 147, 172, 173), (163, 162, 187, 188), (156, 155, 180, 181), (149, 148, 173, 174), (164, 163, 188, 189), (157, 156, 181, 182), (150, 149, 174, 175), (165, 164, 189, 190), (158, 157, 182, 183), (151, 150, 175, 176), (166, 165, 190, 191), (144, 361, 169), (159, 158, 183, 184), (178, 177, 201, 202), (168, 192, 216), (171, 170, 194, 195), (186, 185, 209, 210), (179, 178, 202, 203), (172, 171, 195, 196), (187, 186, 210, 211), (180, 179, 203, 204), (173, 172, 196, 197), (188, 187, 211, 212), (181, 180, 204, 205), (174, 173, 197, 198), (189, 188, 212, 213), (182, 181, 205, 206), (175, 174, 198, 199), (190, 189, 213, 214), (183, 182, 206, 207), (176, 175, 199, 200), (191, 190, 214, 215), (169, 361, 193), (184, 183, 207, 208), (177, 176, 200, 201), (192, 191, 215, 216), (170, 169, 193, 194), (185, 184, 208, 209), (210, 209, 233, 234), (203, 202, 226, 227), (196, 195, 219, 220), (211, 210, 234, 235), (204, 203, 227, 228), (197, 196, 220, 221), (212, 211, 235, 236), (205, 204, 228, 229), (198, 197, 221, 222), (213, 212, 236, 237), (206, 205, 229, 230), (199, 198, 222, 223), (214, 213, 237, 238), (207, 206, 230, 231), (200, 199, 223, 224), (215, 214, 238, 239), (193, 361, 217), (208, 207, 231, 232), (201, 200, 224, 225), (216, 215, 239, 240), (194, 193, 217, 218), (209, 208, 232, 233), (202, 201, 225, 226), (168, 216, 240), (195, 194, 218, 219), (220, 219, 243, 244), (235, 234, 258, 259), (228, 227, 251, 252), (221, 220, 244, 245), (236, 235, 259, 260), (229, 228, 252, 253), (222, 221, 245, 246), (237, 236, 260, 261), (230, 229, 253, 254), (223, 222, 246, 247), (238, 237, 261, 262), (231, 230, 254, 255), (224, 223, 247, 248), (239, 238, 262, 263), (217, 361, 241), (232, 231, 255, 256), (225, 224, 248, 249), (240, 239, 263, 264), (218, 217, 241, 242), (233, 232, 256, 257), (226, 225, 249, 250), (168, 240, 264), (219, 218, 242, 243), (234, 233, 257, 258), (227, 226, 250, 251), (245, 244, 268, 269), (260, 259, 283, 284), (253, 252, 276, 277), (246, 245, 269, 270), (261, 260, 284, 285), (254, 253, 277, 278), (247, 246, 270, 271), (262, 261, 285, 286), (255, 254, 278, 279), (248, 247, 271, 272), (263, 262, 286, 287), (241, 361, 265), (256, 255, 279, 280), (249, 248, 272, 273), (264, 263, 287, 288), (242, 241, 265, 266), (257, 256, 280, 281), (250, 249, 273, 274), (168, 264, 288), (243, 242, 266, 267), (258, 257, 281, 282), (251, 250, 274, 275), (244, 243, 267, 268), (259, 258, 282, 283), (252, 251, 275, 276), (277, 276, 300, 301), (270, 269, 293, 294), (285, 284, 308, 309), (278, 277, 301, 302), (271, 270, 294, 295), (286, 285, 309, 310), (279, 278, 302, 303), (272, 271, 295, 296), (287, 286, 310, 311), (265, 361, 289), (280, 279, 303, 304), (273, 272, 296, 297), (288, 287, 311, 312), (266, 265, 289, 290), (281, 280, 304, 305), (274, 273, 297, 298), (168, 288, 312), (267, 266, 290, 291), (282, 281, 305, 306), (275, 274, 298, 299), (268, 267, 291, 292), (283, 282, 306, 307), (276, 275, 299, 300), (269, 268, 292, 293), (284, 283, 307, 308), (302, 301, 325, 326), (295, 294, 318, 319), (310, 309, 333, 334), (303, 302, 326, 327), (296, 295, 319, 320), (311, 310, 334, 335), (289, 361, 313), (304, 303, 327, 328), (297, 296, 320, 321), (312, 311, 335, 336), (290, 289, 313, 314), (305, 304, 328, 329), (298, 297, 321, 322), (168, 312, 336), (291, 290, 314, 315), (306, 305, 329, 330), (299, 298, 322, 323), (292, 291, 315, 316), (307, 306, 330, 331), (300, 299, 323, 324), (293, 292, 316, 317), (308, 307, 331, 332), (301, 300, 324, 325), (294, 293, 317, 318), (309, 308, 332, 333), (334, 333, 357, 358), (327, 326, 350, 351), (320, 319, 343, 344), (335, 334, 358, 359), (313, 361, 337), (328, 327, 351, 352), (321, 320, 344, 345), (336, 335, 359, 360), (314, 313, 337, 338), (329, 328, 352, 353), (322, 321, 345, 346), (168, 336, 360), (315, 314, 338, 339), (330, 329, 353, 354), (323, 322, 346, 347), (316, 315, 339, 340), (331, 330, 354, 355), (324, 323, 347, 348), (317, 316, 340, 341), (332, 331, 355, 356), (325, 324, 348, 349), (318, 317, 341, 342), (333, 332, 356, 357), (326, 325, 349, 350), (319, 318, 342, 343), (344, 343, 368, 369), (359, 358, 383, 384), (337, 361, 362), (352, 351, 376, 377), (345, 344, 369, 370), (360, 359, 384, 385), (338, 337, 362, 363), (353, 352, 377, 378), (346, 345, 370, 371), (168, 360, 385), (339, 338, 363, 364), (354, 353, 378, 379), (347, 346, 371, 372), (340, 339, 364, 365), (355, 354, 379, 380), (348, 347, 372, 373), (341, 340, 365, 366), (356, 355, 380, 381), (349, 348, 373, 374), (342, 341, 366, 367), (357, 356, 381, 382), (350, 349, 374, 375), (343, 342, 367, 368), (358, 357, 382, 383), (351, 350, 375, 376), (370, 369, 393, 394), (385, 384, 408, 409), (363, 362, 386, 387), (378, 377, 401, 402), (371, 370, 394, 395), (168, 385, 409), (364, 363, 387, 388), (379, 378, 402, 403), (372, 371, 395, 396), (365, 364, 388, 389), (380, 379, 403, 404), (373, 372, 396, 397), (366, 365, 389, 390), (381, 380, 404, 405), (374, 373, 397, 398), (367, 366, 390, 391), (382, 381, 405, 406), (375, 374, 398, 399), (368, 367, 391, 392), (383, 382, 406, 407), (376, 375, 399, 400), (369, 368, 392, 393), (384, 383, 407, 408), (362, 361, 386), (377, 376, 400, 401), (402, 401, 425, 426), (395, 394, 418, 419), (168, 409, 433), (388, 387, 411, 412), (403, 402, 426, 427), (396, 395, 419, 420), (389, 388, 412, 413), (404, 403, 427, 428), (397, 396, 420, 421), (390, 389, 413, 414), (405, 404, 428, 429), (398, 397, 421, 422), (391, 390, 414, 415), (406, 405, 429, 430), (399, 398, 422, 423), (392, 391, 415, 416), (407, 406, 430, 431), (400, 399, 423, 424), (393, 392, 416, 417), (408, 407, 431, 432), (386, 361, 410), (401, 400, 424, 425), (394, 393, 417, 418), (409, 408, 432, 433), (387, 386, 410, 411), (412, 411, 435, 436), (427, 426, 450, 451), (420, 419, 443, 444), (413, 412, 436, 437), (428, 427, 451, 452), (421, 420, 444, 445), (414, 413, 437, 438), (429, 428, 452, 453), (422, 421, 445, 446), (415, 414, 438, 439), (430, 429, 453, 454), (423, 422, 446, 447), (416, 415, 439, 440), (431, 430, 454, 455), (424, 423, 447, 448), (417, 416, 440, 441), (432, 431, 455, 456), (410, 361, 434), (425, 424, 448, 449), (418, 417, 441, 442), (433, 432, 456, 457), (411, 410, 434, 435), (426, 425, 449, 450), (419, 418, 442, 443), (168, 433, 457), (437, 436, 460, 461), (452, 451, 475, 476), (445, 444, 468, 469), (438, 437, 461, 462), (453, 452, 476, 477), (446, 445, 469, 470), (439, 438, 462, 463), (454, 453, 477, 478), (447, 446, 470, 471), (440, 439, 463, 464), (455, 454, 478, 479), (448, 447, 471, 472), (441, 440, 464, 465), (456, 455, 479, 480), (434, 361, 458), (449, 448, 472, 473), (442, 441, 465, 466), (457, 456, 480, 481), (435, 434, 458, 459), (450, 449, 473, 474), (443, 442, 466, 467), (168, 457, 481), (436, 435, 459, 460), (451, 450, 474, 475), (444, 443, 467, 468), (469, 468, 492, 493), (462, 461, 485, 486), (477, 476, 500, 501), (470, 469, 493, 494), (463, 462, 486, 487), (478, 477, 501, 502), (471, 470, 494, 495), (464, 463, 487, 488), (479, 478, 502, 503), (472, 471, 495, 496), (465, 464, 488, 489), (480, 479, 503, 504), (458, 361, 482), (473, 472, 496, 497), (466, 465, 489, 490), (481, 480, 504, 505), (459, 458, 482, 483), (474, 473, 497, 498), (467, 466, 490, 491), (168, 481, 505), (460, 459, 483, 484), (475, 474, 498, 499), (468, 467, 491, 492), (461, 460, 484, 485), (476, 475, 499, 500), (494, 493, 517, 518), (487, 486, 510, 511), (502, 501, 525, 526), (495, 494, 518, 519), (488, 487, 511, 512), (503, 502, 526, 527), (496, 495, 519, 520), (489, 488, 512, 513), (504, 503, 527, 528), (482, 361, 506), (497, 496, 520, 521), (490, 489, 513, 514), (505, 504, 528, 529), (483, 482, 506, 507), (498, 497, 521, 522), (491, 490, 514, 515), (168, 505, 529), (484, 483, 507, 508), (499, 498, 522, 523), (492, 491, 515, 516), (485, 484, 508, 509), (500, 499, 523, 524), (493, 492, 516, 517), (486, 485, 509, 510), (501, 500, 524, 525), (526, 525, 549, 550), (519, 518, 542, 543), (512, 511, 535, 536), (527, 526, 550, 551), (520, 519, 543, 544), (513, 512, 536, 537), (528, 527, 551, 552), (506, 361, 530), (521, 520, 544, 545), (514, 513, 537, 538), (529, 528, 552, 553), (507, 506, 530, 531), (522, 521, 545, 546), (515, 514, 538, 539), (168, 529, 553), (508, 507, 531, 532), (523, 522, 546, 547), (516, 515, 539, 540), (509, 508, 532, 533), (524, 523, 547, 548), (517, 516, 540, 541), (510, 509, 533, 534), (525, 524, 548, 549), (518, 517, 541, 542), (511, 510, 534, 535), (536, 535, 559, 560), (551, 550, 574, 575), (544, 543, 567, 568), (537, 536, 560, 561), (552, 551, 575, 576), (530, 361, 554), (545, 544, 568, 569), (538, 537, 561, 562), (553, 552, 576, 577), (531, 530, 554, 555), (546, 545, 569, 570), (539, 538, 562, 563), (168, 553, 577), (532, 531, 555, 556), (547, 546, 570, 571), (540, 539, 563, 564), (533, 532, 556, 557), (548, 547, 571, 572), (541, 540, 564, 565), (534, 533, 557, 558), (549, 548, 572, 573), (542, 541, 565, 566), (535, 534, 558, 559), (550, 549, 573, 574), (543, 542, 566, 567), (561, 560, 584, 585), (576, 575, 599, 600), (554, 361, 578), (569, 568, 592, 593), (562, 561, 585, 586), (577, 576, 600, 601), (555, 554, 578, 579), (570, 569, 593, 594), (563, 562, 586, 587), (168, 577, 601), (556, 555, 579, 580), (571, 570, 594, 595), (564, 563, 587, 588), (557, 556, 580, 581), (572, 571, 595, 596), (565, 564, 588, 589), (558, 557, 581, 582), (573, 572, 596, 597), (566, 565, 589, 590), (559, 558, 582, 583), (574, 573, 597, 598), (567, 566, 590, 591), (560, 559, 583, 584), (575, 574, 598, 599), (568, 567, 591, 592), (593, 592, 14, 15), (586, 585, 7, 8), (601, 600, 22, 23), (579, 578, 0, 1), (594, 593, 15, 16), (587, 586, 8, 9), (168, 601, 23), (580, 579, 1, 2), (595, 594, 16, 17), (588, 587, 9, 10), (581, 580, 2, 3), (596, 595, 17, 18), (589, 588, 10, 11), (582, 581, 3, 4), (597, 596, 18, 19), (590, 589, 11, 12), (583, 582, 4, 5), (598, 597, 19, 20), (591, 590, 12, 13), (584, 583, 5, 6), (599, 598, 20, 21), (592, 591, 13, 14), (585, 584, 6, 7), (600, 599, 21, 22), (578, 361, 0)])
me_sphere_039.polygons.foreach_set('use_smooth', [1, 0, 0, 0, 0, 0, 0, 0, 0, 0, 0, 0, 0, 0, 0, 0, 0, 0, 0, 0, 0, 0, 0, 0, 0, 0, 0, 0, 0, 0, 0, 0, 0, 0, 0, 0, 0, 0, 0, 0, 0, 0, 0, 0, 0, 0, 0, 0, 0, 0, 0, 0, 0, 0, 0, 0, 0, 0, 0, 0, 0, 0, 0, 0, 0, 0, 0, 0, 0, 0, 0, 0, 0, 0, 0, 0, 0, 0, 0, 0, 0, 0, 0, 0, 0, 0, 0, 0, 0, 0, 0, 0, 0, 0, 0, 0, 0, 0, 0, 0, 0, 0, 0, 0, 0, 0, 0, 0, 0, 0, 0, 0, 0, 0, 0, 0, 0, 0, 0, 0, 0, 0, 0, 0, 0, 0, 0, 0, 0, 0, 0, 0, 0, 0, 0, 0, 0, 0, 0, 0, 0, 0, 0, 0, 0, 0, 0, 0, 0, 0, 0, 0, 0, 0, 0, 0, 0, 0, 0, 0, 0, 0, 0, 0, 0, 0, 0, 0, 0, 0, 0, 0, 0, 0, 0, 0, 0, 0, 0, 0, 0, 0, 0, 0, 0, 0, 0, 0, 0, 0, 0, 0, 0, 0, 0, 0, 0, 0, 0, 0, 0, 0, 0, 0, 0, 0, 0, 0, 0, 0, 0, 0, 0, 0, 0, 0, 0, 0, 0, 0, 0, 0, 0, 0, 0, 0, 0, 0, 0, 0, 0, 0, 0, 0, 0, 0, 0, 0, 0, 0, 0, 0, 0, 0, 0, 0, 0, 0, 0, 0, 0, 0, 0, 0, 0, 0, 0, 0, 0, 0, 0, 0, 0, 0, 0, 0, 0, 0, 0, 0, 0, 0, 0, 0, 0, 0, 0, 0, 0, 0, 0, 0, 0, 0, 0, 0, 0, 0, 0, 0, 0, 0, 0, 0, 0, 0, 0, 0, 0, 0, 0, 0, 0, 0, 0, 0, 0, 0, 0, 0, 0, 0, 0, 0, 0, 0, 0, 0, 0, 0, 0, 0, 0, 0, 0, 0, 0, 0, 0, 0, 0, 0, 0, 0, 0, 0, 0, 0, 0, 0, 0, 0, 0, 0, 0, 0, 0, 0, 0, 0, 0, 0, 0, 0, 0, 0, 0, 0, 0, 0, 0, 0, 0, 0, 0, 0, 0, 0, 0, 0, 0, 0, 0, 0, 0, 0, 0, 0, 0, 0, 0, 0, 0, 0, 0, 0, 0, 0, 0, 0, 0, 0, 0, 0, 0, 0, 0, 0, 0, 0, 0, 0, 0, 0, 0, 0, 0, 0, 0, 0, 0, 0, 0, 0, 0, 0, 0, 0, 0, 0, 0, 0, 0, 0, 0, 0, 0, 0, 0, 0, 0, 0, 0, 0, 0, 0, 0, 0, 0, 0, 0, 0, 0, 0, 0, 0, 0, 0, 0, 0, 0, 0, 0, 0, 0, 0, 0, 0, 0, 0, 0, 0, 0, 0, 0, 0, 0, 0, 0, 0, 0, 0, 0, 0, 0, 0, 0, 0, 0, 0, 0, 0, 0, 0, 0, 0, 0, 0, 0, 0, 0, 0, 0, 0, 0, 0, 0, 0, 0, 0, 0, 0, 0, 0, 0, 0, 0, 0, 0, 0, 0, 0, 0, 0, 0, 0, 0, 0, 0, 0, 0, 0, 0, 0, 0, 0, 0, 0, 0, 0, 0, 0, 0, 0, 0, 0, 0, 0, 0, 0, 0, 0, 0, 0, 0, 0, 0, 0, 0, 0, 0, 0, 0, 0, 0, 0, 0, 0, 0, 0, 0, 0, 0, 0, 0, 0, 0, 0, 0, 0, 0, 0, 0, 0, 0, 0, 0, 0, 0, 0, 0, 0, 0, 0, 0, 0, 0, 0, 0, 0, 0, 0, 0, 0, 0, 0, 0, 0, 0, 0, 0, 0, 0, 0, 0, 0, 0, 0, 0, 0, 0, 0, 0, 0, 0, 0, 0, 0, 0, 0, 0, 0, 0, 0, 0])
me_sphere_039.materials.append(mat_stick)
me_sphere_039.use_remesh_preserve_volume = False
me_sphere_039.use_remesh_preserve_attributes = False
me_sphere_039.use_mirror_vertex_groups = False
me_sphere_039.update()

# ---- curves / text
cu_sticks_013 = bpy.data.curves.new('Sticks.013', 'CURVE')
cu_sticks_013.dimensions = '3D'
_sp = cu_sticks_013.splines.new('POLY'); _sp.points.add(1)
_sp.points.foreach_set('co', [0.0, 0.0, 0.0, 0.0, 0.04995, 0.02884, 0.0, 0.0])
_sp.order_u = 2
_sp = cu_sticks_013.splines.new('POLY'); _sp.points.add(1)
_sp.points.foreach_set('co', [0.04995, 0.02884, 0.0, 0.0, 0.1, 0.0, 0.0, 0.0])
_sp.order_u = 2
_sp = cu_sticks_013.splines.new('POLY'); _sp.points.add(1)
_sp.points.foreach_set('co', [0.04995, 0.02884, 0.0, 0.0, 0.05, 0.0866, 0.0, 0.0])
_sp.order_u = 2
_sp = cu_sticks_013.splines.new('POLY'); _sp.points.add(1)
_sp.points.foreach_set('co', [0.05, 0.0866, 0.0, 0.0, 0.09995, 0.1154, 0.0, 0.0])
_sp.order_u = 2
_sp = cu_sticks_013.splines.new('POLY'); _sp.points.add(1)
_sp.points.foreach_set('co', [0.09995, 0.1154, 0.0, 0.0, 0.15, 0.0866, 0.0, 0.0])
_sp.order_u = 2
_sp = cu_sticks_013.splines.new('POLY'); _sp.points.add(1)
_sp.points.foreach_set('co', [0.09995, 0.1154, 0.0, 0.0, 0.1, 0.1732, 0.0, 0.0])
_sp.order_u = 2
_sp = cu_sticks_013.splines.new('POLY'); _sp.points.add(1)
_sp.points.foreach_set('co', [0.1, 0.1732, 0.0, 0.0, 0.1499, 0.202, 0.0, 0.0])
_sp.order_u = 2
_sp = cu_sticks_013.splines.new('POLY'); _sp.points.add(1)
_sp.points.foreach_set('co', [0.1499, 0.202, 0.0, 0.0, 0.2, 0.1732, 0.0, 0.0])
_sp.order_u = 2
_sp = cu_sticks_013.splines.new('POLY'); _sp.points.add(1)
_sp.points.foreach_set('co', [0.1499, 0.202, 0.0, 0.0, 0.15, 0.2598, 0.0, 0.0])
_sp.order_u = 2
_sp = cu_sticks_013.splines.new('POLY'); _sp.points.add(1)
_sp.points.foreach_set('co', [0.15, 0.2598, 0.0, 0.0, 0.1999, 0.2886, 0.0, 0.0])
_sp.order_u = 2
_sp = cu_sticks_013.splines.new('POLY'); _sp.points.add(1)
_sp.points.foreach_set('co', [0.1999, 0.2886, 0.0, 0.0, 0.25, 0.2598, 0.0, 0.0])
_sp.order_u = 2
_sp = cu_sticks_013.splines.new('POLY'); _sp.points.add(1)
_sp.points.foreach_set('co', [0.1999, 0.2886, 0.0, 0.0, 0.2, 0.3464, 0.0, 0.0])
_sp.order_u = 2
_sp = cu_sticks_013.splines.new('POLY'); _sp.points.add(1)
_sp.points.foreach_set('co', [0.2, 0.3464, 0.0, 0.0, 0.25, 0.3752, 0.0, 0.0])
_sp.order_u = 2
_sp = cu_sticks_013.splines.new('POLY'); _sp.points.add(1)
_sp.points.foreach_set('co', [0.25, 0.3752, 0.0, 0.0, 0.3, 0.3464, 0.0, 0.0])
_sp.order_u = 2
_sp = cu_sticks_013.splines.new('POLY'); _sp.points.add(1)
_sp.points.foreach_set('co', [0.25, 0.3752, 0.0, 0.0, 0.25, 0.433, 0.0, 0.0])
_sp.order_u = 2
_sp = cu_sticks_013.splines.new('POLY'); _sp.points.add(1)
_sp.points.foreach_set('co', [0.25, 0.433, 0.0, 0.0, 0.3, 0.4618, 0.0, 0.0])
_sp.order_u = 2
_sp = cu_sticks_013.splines.new('POLY'); _sp.points.add(1)
_sp.points.foreach_set('co', [0.3, 0.4618, 0.0, 0.0, 0.35, 0.433, 0.0, 0.0])
_sp.order_u = 2
_sp = cu_sticks_013.splines.new('POLY'); _sp.points.add(1)
_sp.points.foreach_set('co', [0.3, 0.4618, 0.0, 0.0, 0.3, 0.5196, 0.0, 0.0])
_sp.order_u = 2
_sp = cu_sticks_013.splines.new('POLY'); _sp.points.add(1)
_sp.points.foreach_set('co', [0.3, 0.5196, 0.0, 0.0, 0.3499, 0.5484, 0.0, 0.0])
_sp.order_u = 2
_sp = cu_sticks_013.splines.new('POLY'); _sp.points.add(1)
_sp.points.foreach_set('co', [0.3499, 0.5484, 0.0, 0.0, 0.4, 0.5196, 0.0, 0.0])
_sp.order_u = 2
_sp = cu_sticks_013.splines.new('POLY'); _sp.points.add(1)
_sp.points.foreach_set('co', [0.3499, 0.5484, 0.0, 0.0, 0.35, 0.6062, 0.0, 0.0])
_sp.order_u = 2
_sp = cu_sticks_013.splines.new('POLY'); _sp.points.add(1)
_sp.points.foreach_set('co', [0.35, 0.6062, 0.0, 0.0, 0.3999, 0.635, 0.0, 0.0])
_sp.order_u = 2
_sp = cu_sticks_013.splines.new('POLY'); _sp.points.add(1)
_sp.points.foreach_set('co', [0.3999, 0.635, 0.0, 0.0, 0.45, 0.6062, 0.0, 0.0])
_sp.order_u = 2
_sp = cu_sticks_013.splines.new('POLY'); _sp.points.add(0)
_sp.points.foreach_set('co', [0.3999, 0.635, 0.0, 0.0])
_sp.order_u = 2
_sp = cu_sticks_013.splines.new('POLY'); _sp.points.add(1)
_sp.points.foreach_set('co', [0.1, 0.0, 0.0, 0.0, 0.1499, 0.02884, 0.0, 0.0])
_sp.order_u = 2
_sp = cu_sticks_013.splines.new('POLY'); _sp.points.add(1)
_sp.points.foreach_set('co', [0.1499, 0.02884, 0.0, 0.0, 0.2, 0.0, 0.0, 0.0])
_sp.order_u = 2
_sp = cu_sticks_013.splines.new('POLY'); _sp.points.add(1)
_sp.points.foreach_set('co', [0.1499, 0.02884, 0.0, 0.0, 0.15, 0.0866, 0.0, 0.0])
_sp.order_u = 2
_sp = cu_sticks_013.splines.new('POLY'); _sp.points.add(1)
_sp.points.foreach_set('co', [0.15, 0.0866, 0.0, 0.0, 0.1999, 0.1154, 0.0, 0.0])
_sp.order_u = 2
_sp = cu_sticks_013.splines.new('POLY'); _sp.points.add(1)
_sp.points.foreach_set('co', [0.1999, 0.1154, 0.0, 0.0, 0.25, 0.0866, 0.0, 0.0])
_sp.order_u = 2
_sp = cu_sticks_013.splines.new('POLY'); _sp.points.add(1)
_sp.points.foreach_set('co', [0.1999, 0.1154, 0.0, 0.0, 0.2, 0.1732, 0.0, 0.0])
_sp.order_u = 2
_sp = cu_sticks_013.splines.new('POLY'); _sp.points.add(1)
_sp.points.foreach_set('co', [0.2, 0.1732, 0.0, 0.0, 0.25, 0.202, 0.0, 0.0])
_sp.order_u = 2
_sp = cu_sticks_013.splines.new('POLY'); _sp.points.add(1)
_sp.points.foreach_set('co', [0.25, 0.202, 0.0, 0.0, 0.3, 0.1732, 0.0, 0.0])
_sp.order_u = 2
_sp = cu_sticks_013.splines.new('POLY'); _sp.points.add(1)
_sp.points.foreach_set('co', [0.25, 0.202, 0.0, 0.0, 0.25, 0.2598, 0.0, 0.0])
_sp.order_u = 2
_sp = cu_sticks_013.splines.new('POLY'); _sp.points.add(1)
_sp.points.foreach_set('co', [0.25, 0.2598, 0.0, 0.0, 0.3, 0.2886, 0.0, 0.0])
_sp.order_u = 2
_sp = cu_sticks_013.splines.new('POLY'); _sp.points.add(1)
_sp.points.foreach_set('co', [0.3, 0.2886, 0.0, 0.0, 0.35, 0.2598, 0.0, 0.0])
_sp.order_u = 2
_sp = cu_sticks_013.splines.new('POLY'); _sp.points.add(1)
_sp.points.foreach_set('co', [0.3, 0.2886, 0.0, 0.0, 0.3, 0.3464, 0.0, 0.0])
_sp.order_u = 2
_sp = cu_sticks_013.splines.new('POLY'); _sp.points.add(1)
_sp.points.foreach_set('co', [0.3, 0.3464, 0.0, 0.0, 0.3499, 0.3752, 0.0, 0.0])
_sp.order_u = 2
_sp = cu_sticks_013.splines.new('POLY'); _sp.points.add(1)
_sp.points.foreach_set('co', [0.3499, 0.3752, 0.0, 0.0, 0.4, 0.3464, 0.0, 0.0])
_sp.order_u = 2
_sp = cu_sticks_013.splines.new('POLY'); _sp.points.add(1)
_sp.points.foreach_set('co', [0.3499, 0.3752, 0.0, 0.0, 0.35, 0.433, 0.0, 0.0])
_sp.order_u = 2
_sp = cu_sticks_013.splines.new('POLY'); _sp.points.add(1)
_sp.points.foreach_set('co', [0.35, 0.433, 0.0, 0.0, 0.3999, 0.4618, 0.0, 0.0])
_sp.order_u = 2
_sp = cu_sticks_013.splines.new('POLY'); _sp.points.add(1)
_sp.points.foreach_set('co', [0.3999, 0.4618, 0.0, 0.0, 0.45, 0.433, 0.0, 0.0])
_sp.order_u = 2
_sp = cu_sticks_013.splines.new('POLY'); _sp.points.add(1)
_sp.points.foreach_set('co', [0.3999, 0.4618, 0.0, 0.0, 0.4, 0.5196, 0.0, 0.0])
_sp.order_u = 2
_sp = cu_sticks_013.splines.new('POLY'); _sp.points.add(1)
_sp.points.foreach_set('co', [0.4, 0.5196, 0.0, 0.0, 0.45, 0.5484, 0.0, 0.0])
_sp.order_u = 2
_sp = cu_sticks_013.splines.new('POLY'); _sp.points.add(1)
_sp.points.foreach_set('co', [0.45, 0.5484, 0.0, 0.0, 0.5, 0.5196, 0.0, 0.0])
_sp.order_u = 2
_sp = cu_sticks_013.splines.new('POLY'); _sp.points.add(1)
_sp.points.foreach_set('co', [0.45, 0.5484, 0.0, 0.0, 0.45, 0.6062, 0.0, 0.0])
_sp.order_u = 2
_sp = cu_sticks_013.splines.new('POLY'); _sp.points.add(1)
_sp.points.foreach_set('co', [0.45, 0.6062, 0.0, 0.0, 0.4999, 0.635, 0.0, 0.0])
_sp.order_u = 2
_sp = cu_sticks_013.splines.new('POLY'); _sp.points.add(1)
_sp.points.foreach_set('co', [0.4999, 0.635, 0.0, 0.0, 0.55, 0.6062, 0.0, 0.0])
_sp.order_u = 2
_sp = cu_sticks_013.splines.new('POLY'); _sp.points.add(0)
_sp.points.foreach_set('co', [0.4999, 0.635, 0.0, 0.0])
_sp.order_u = 2
_sp = cu_sticks_013.splines.new('POLY'); _sp.points.add(1)
_sp.points.foreach_set('co', [0.2, 0.0, 0.0, 0.0, 0.25, 0.02884, 0.0, 0.0])
_sp.order_u = 2
_sp = cu_sticks_013.splines.new('POLY'); _sp.points.add(1)
_sp.points.foreach_set('co', [0.25, 0.02884, 0.0, 0.0, 0.3, 0.0, 0.0, 0.0])
_sp.order_u = 2
_sp = cu_sticks_013.splines.new('POLY'); _sp.points.add(1)
_sp.points.foreach_set('co', [0.25, 0.02884, 0.0, 0.0, 0.25, 0.0866, 0.0, 0.0])
_sp.order_u = 2
_sp = cu_sticks_013.splines.new('POLY'); _sp.points.add(1)
_sp.points.foreach_set('co', [0.25, 0.0866, 0.0, 0.0, 0.3, 0.1154, 0.0, 0.0])
_sp.order_u = 2
_sp = cu_sticks_013.splines.new('POLY'); _sp.points.add(1)
_sp.points.foreach_set('co', [0.3, 0.1154, 0.0, 0.0, 0.35, 0.0866, 0.0, 0.0])
_sp.order_u = 2
_sp = cu_sticks_013.splines.new('POLY'); _sp.points.add(1)
_sp.points.foreach_set('co', [0.3, 0.1154, 0.0, 0.0, 0.3, 0.1732, 0.0, 0.0])
_sp.order_u = 2
_sp = cu_sticks_013.splines.new('POLY'); _sp.points.add(1)
_sp.points.foreach_set('co', [0.3, 0.1732, 0.0, 0.0, 0.3499, 0.202, 0.0, 0.0])
_sp.order_u = 2
_sp = cu_sticks_013.splines.new('POLY'); _sp.points.add(1)
_sp.points.foreach_set('co', [0.3499, 0.202, 0.0, 0.0, 0.4, 0.1732, 0.0, 0.0])
_sp.order_u = 2
_sp = cu_sticks_013.splines.new('POLY'); _sp.points.add(1)
_sp.points.foreach_set('co', [0.3499, 0.202, 0.0, 0.0, 0.35, 0.2598, 0.0, 0.0])
_sp.order_u = 2
_sp = cu_sticks_013.splines.new('POLY'); _sp.points.add(1)
_sp.points.foreach_set('co', [0.35, 0.2598, 0.0, 0.0, 0.3999, 0.2886, 0.0, 0.0])
_sp.order_u = 2
_sp = cu_sticks_013.splines.new('POLY'); _sp.points.add(1)
_sp.points.foreach_set('co', [0.3999, 0.2886, 0.0, 0.0, 0.45, 0.2598, 0.0, 0.0])
_sp.order_u = 2
_sp = cu_sticks_013.splines.new('POLY'); _sp.points.add(1)
_sp.points.foreach_set('co', [0.3999, 0.2886, 0.0, 0.0, 0.4, 0.3464, 0.0, 0.0])
_sp.order_u = 2
_sp = cu_sticks_013.splines.new('POLY'); _sp.points.add(1)
_sp.points.foreach_set('co', [0.4, 0.3464, 0.0, 0.0, 0.45, 0.3752, 0.0, 0.0])
_sp.order_u = 2
_sp = cu_sticks_013.splines.new('POLY'); _sp.points.add(1)
_sp.points.foreach_set('co', [0.45, 0.3752, 0.0, 0.0, 0.5, 0.3464, 0.0, 0.0])
_sp.order_u = 2
_sp = cu_sticks_013.splines.new('POLY'); _sp.points.add(1)
_sp.points.foreach_set('co', [0.45, 0.3752, 0.0, 0.0, 0.45, 0.433, 0.0, 0.0])
_sp.order_u = 2
_sp = cu_sticks_013.splines.new('POLY'); _sp.points.add(1)
_sp.points.foreach_set('co', [0.45, 0.433, 0.0, 0.0, 0.4999, 0.4618, 0.0, 0.0])
_sp.order_u = 2
_sp = cu_sticks_013.splines.new('POLY'); _sp.points.add(1)
_sp.points.foreach_set('co', [0.4999, 0.4618, 0.0, 0.0, 0.55, 0.433, 0.0, 0.0])
_sp.order_u = 2
_sp = cu_sticks_013.splines.new('POLY'); _sp.points.add(1)
_sp.points.foreach_set('co', [0.4999, 0.4618, 0.0, 0.0, 0.5, 0.5196, 0.0, 0.0])
_sp.order_u = 2
_sp = cu_sticks_013.splines.new('POLY'); _sp.points.add(1)
_sp.points.foreach_set('co', [0.5, 0.5196, 0.0, 0.0, 0.55, 0.5484, 0.0, 0.0])
_sp.order_u = 2
_sp = cu_sticks_013.splines.new('POLY'); _sp.points.add(1)
_sp.points.foreach_set('co', [0.55, 0.5484, 0.0, 0.0, 0.6, 0.5196, 0.0, 0.0])
_sp.order_u = 2
_sp = cu_sticks_013.splines.new('POLY'); _sp.points.add(1)
_sp.points.foreach_set('co', [0.55, 0.5484, 0.0, 0.0, 0.55, 0.6062, 0.0, 0.0])
_sp.order_u = 2
_sp = cu_sticks_013.splines.new('POLY'); _sp.points.add(1)
_sp.points.foreach_set('co', [0.55, 0.6062, 0.0, 0.0, 0.6, 0.635, 0.0, 0.0])
_sp.order_u = 2
_sp = cu_sticks_013.splines.new('POLY'); _sp.points.add(1)
_sp.points.foreach_set('co', [0.6, 0.635, 0.0, 0.0, 0.65, 0.6062, 0.0, 0.0])
_sp.order_u = 2
_sp = cu_sticks_013.splines.new('POLY'); _sp.points.add(0)
_sp.points.foreach_set('co', [0.6, 0.635, 0.0, 0.0])
_sp.order_u = 2
_sp = cu_sticks_013.splines.new('POLY'); _sp.points.add(1)
_sp.points.foreach_set('co', [0.3, 0.0, 0.0, 0.0, 0.3499, 0.02884, 0.0, 0.0])
_sp.order_u = 2
_sp = cu_sticks_013.splines.new('POLY'); _sp.points.add(1)
_sp.points.foreach_set('co', [0.3499, 0.02884, 0.0, 0.0, 0.4, 0.0, 0.0, 0.0])
_sp.order_u = 2
_sp = cu_sticks_013.splines.new('POLY'); _sp.points.add(1)
_sp.points.foreach_set('co', [0.3499, 0.02884, 0.0, 0.0, 0.35, 0.0866, 0.0, 0.0])
_sp.order_u = 2
_sp = cu_sticks_013.splines.new('POLY'); _sp.points.add(1)
_sp.points.foreach_set('co', [0.35, 0.0866, 0.0, 0.0, 0.3999, 0.1154, 0.0, 0.0])
_sp.order_u = 2
_sp = cu_sticks_013.splines.new('POLY'); _sp.points.add(1)
_sp.points.foreach_set('co', [0.3999, 0.1154, 0.0, 0.0, 0.45, 0.0866, 0.0, 0.0])
_sp.order_u = 2
_sp = cu_sticks_013.splines.new('POLY'); _sp.points.add(1)
_sp.points.foreach_set('co', [0.3999, 0.1154, 0.0, 0.0, 0.4, 0.1732, 0.0, 0.0])
_sp.order_u = 2
_sp = cu_sticks_013.splines.new('POLY'); _sp.points.add(1)
_sp.points.foreach_set('co', [0.4, 0.1732, 0.0, 0.0, 0.45, 0.202, 0.0, 0.0])
_sp.order_u = 2
_sp = cu_sticks_013.splines.new('POLY'); _sp.points.add(1)
_sp.points.foreach_set('co', [0.45, 0.202, 0.0, 0.0, 0.5, 0.1732, 0.0, 0.0])
_sp.order_u = 2
_sp = cu_sticks_013.splines.new('POLY'); _sp.points.add(1)
_sp.points.foreach_set('co', [0.45, 0.202, 0.0, 0.0, 0.45, 0.2598, 0.0, 0.0])
_sp.order_u = 2
_sp = cu_sticks_013.splines.new('POLY'); _sp.points.add(1)
_sp.points.foreach_set('co', [0.45, 0.2598, 0.0, 0.0, 0.4999, 0.2886, 0.0, 0.0])
_sp.order_u = 2
_sp = cu_sticks_013.splines.new('POLY'); _sp.points.add(1)
_sp.points.foreach_set('co', [0.4999, 0.2886, 0.0, 0.0, 0.55, 0.2598, 0.0, 0.0])
_sp.order_u = 2
_sp = cu_sticks_013.splines.new('POLY'); _sp.points.add(1)
_sp.points.foreach_set('co', [0.4999, 0.2886, 0.0, 0.0, 0.5, 0.3464, 0.0, 0.0])
_sp.order_u = 2
_sp = cu_sticks_013.splines.new('POLY'); _sp.points.add(1)
_sp.points.foreach_set('co', [0.5, 0.3464, 0.0, 0.0, 0.55, 0.3752, 0.0, 0.0])
_sp.order_u = 2
_sp = cu_sticks_013.splines.new('POLY'); _sp.points.add(1)
_sp.points.foreach_set('co', [0.55, 0.3752, 0.0, 0.0, 0.6, 0.3464, 0.0, 0.0])
_sp.order_u = 2
_sp = cu_sticks_013.splines.new('POLY'); _sp.points.add(1)
_sp.points.foreach_set('co', [0.55, 0.3752, 0.0, 0.0, 0.55, 0.433, 0.0, 0.0])
_sp.order_u = 2
_sp = cu_sticks_013.splines.new('POLY'); _sp.points.add(1)
_sp.points.foreach_set('co', [0.55, 0.433, 0.0, 0.0, 0.6, 0.4618, 0.0, 0.0])
_sp.order_u = 2
_sp = cu_sticks_013.splines.new('POLY'); _sp.points.add(1)
_sp.points.foreach_set('co', [0.6, 0.4618, 0.0, 0.0, 0.65, 0.433, 0.0, 0.0])
_sp.order_u = 2
_sp = cu_sticks_013.splines.new('POLY'); _sp.points.add(1)
_sp.points.foreach_set('co', [0.6, 0.4618, 0.0, 0.0, 0.6, 0.5196, 0.0, 0.0])
_sp.order_u = 2
_sp = cu_sticks_013.splines.new('POLY'); _sp.points.add(1)
_sp.points.foreach_set('co', [0.6, 0.5196, 0.0, 0.0, 0.65, 0.5484, 0.0, 0.0])
_sp.order_u = 2
_sp = cu_sticks_013.splines.new('POLY'); _sp.points.add(1)
_sp.points.foreach_set('co', [0.65, 0.5484, 0.0, 0.0, 0.7, 0.5196, 0.0, 0.0])
_sp.order_u = 2
_sp = cu_sticks_013.splines.new('POLY'); _sp.points.add(1)
_sp.points.foreach_set('co', [0.65, 0.5484, 0.0, 0.0, 0.65, 0.6062, 0.0, 0.0])
_sp.order_u = 2
_sp = cu_sticks_013.splines.new('POLY'); _sp.points.add(1)
_sp.points.foreach_set('co', [0.65, 0.6062, 0.0, 0.0, 0.6999, 0.635, 0.0, 0.0])
_sp.order_u = 2
_sp = cu_sticks_013.splines.new('POLY'); _sp.points.add(1)
_sp.points.foreach_set('co', [0.6999, 0.635, 0.0, 0.0, 0.75, 0.6062, 0.0, 0.0])
_sp.order_u = 2
_sp = cu_sticks_013.splines.new('POLY'); _sp.points.add(0)
_sp.points.foreach_set('co', [0.6999, 0.635, 0.0, 0.0])
_sp.order_u = 2
_sp = cu_sticks_013.splines.new('POLY'); _sp.points.add(1)
_sp.points.foreach_set('co', [0.4, 0.0, 0.0, 0.0, 0.45, 0.02884, 0.0, 0.0])
_sp.order_u = 2
_sp = cu_sticks_013.splines.new('POLY'); _sp.points.add(1)
_sp.points.foreach_set('co', [0.45, 0.02884, 0.0, 0.0, 0.5, 0.0, 0.0, 0.0])
_sp.order_u = 2
_sp = cu_sticks_013.splines.new('POLY'); _sp.points.add(1)
_sp.points.foreach_set('co', [0.45, 0.02884, 0.0, 0.0, 0.45, 0.0866, 0.0, 0.0])
_sp.order_u = 2
_sp = cu_sticks_013.splines.new('POLY'); _sp.points.add(1)
_sp.points.foreach_set('co', [0.45, 0.0866, 0.0, 0.0, 0.4999, 0.1154, 0.0, 0.0])
_sp.order_u = 2
_sp = cu_sticks_013.splines.new('POLY'); _sp.points.add(1)
_sp.points.foreach_set('co', [0.4999, 0.1154, 0.0, 0.0, 0.55, 0.0866, 0.0, 0.0])
_sp.order_u = 2
_sp = cu_sticks_013.splines.new('POLY'); _sp.points.add(1)
_sp.points.foreach_set('co', [0.4999, 0.1154, 0.0, 0.0, 0.5, 0.1732, 0.0, 0.0])
_sp.order_u = 2
_sp = cu_sticks_013.splines.new('POLY'); _sp.points.add(1)
_sp.points.foreach_set('co', [0.5, 0.1732, 0.0, 0.0, 0.55, 0.202, 0.0, 0.0])
_sp.order_u = 2
_sp = cu_sticks_013.splines.new('POLY'); _sp.points.add(1)
_sp.points.foreach_set('co', [0.55, 0.202, 0.0, 0.0, 0.6, 0.1732, 0.0, 0.0])
_sp.order_u = 2
_sp = cu_sticks_013.splines.new('POLY'); _sp.points.add(1)
_sp.points.foreach_set('co', [0.55, 0.202, 0.0, 0.0, 0.55, 0.2598, 0.0, 0.0])
_sp.order_u = 2
_sp = cu_sticks_013.splines.new('POLY'); _sp.points.add(1)
_sp.points.foreach_set('co', [0.55, 0.2598, 0.0, 0.0, 0.6, 0.2886, 0.0, 0.0])
_sp.order_u = 2
_sp = cu_sticks_013.splines.new('POLY'); _sp.points.add(1)
_sp.points.foreach_set('co', [0.6, 0.2886, 0.0, 0.0, 0.65, 0.2598, 0.0, 0.0])
_sp.order_u = 2
_sp = cu_sticks_013.splines.new('POLY'); _sp.points.add(1)
_sp.points.foreach_set('co', [0.6, 0.2886, 0.0, 0.0, 0.6, 0.3464, 0.0, 0.0])
_sp.order_u = 2
_sp = cu_sticks_013.splines.new('POLY'); _sp.points.add(1)
_sp.points.foreach_set('co', [0.6, 0.3464, 0.0, 0.0, 0.65, 0.3752, 0.0, 0.0])
_sp.order_u = 2
_sp = cu_sticks_013.splines.new('POLY'); _sp.points.add(1)
_sp.points.foreach_set('co', [0.65, 0.3752, 0.0, 0.0, 0.7, 0.3464, 0.0, 0.0])
_sp.order_u = 2
_sp = cu_sticks_013.splines.new('POLY'); _sp.points.add(1)
_sp.points.foreach_set('co', [0.65, 0.3752, 0.0, 0.0, 0.65, 0.433, 0.0, 0.0])
_sp.order_u = 2
_sp = cu_sticks_013.splines.new('POLY'); _sp.points.add(1)
_sp.points.foreach_set('co', [0.65, 0.433, 0.0, 0.0, 0.6999, 0.4618, 0.0, 0.0])
_sp.order_u = 2
_sp = cu_sticks_013.splines.new('POLY'); _sp.points.add(1)
_sp.points.foreach_set('co', [0.6999, 0.4618, 0.0, 0.0, 0.75, 0.433, 0.0, 0.0])
_sp.order_u = 2
_sp = cu_sticks_013.splines.new('POLY'); _sp.points.add(1)
_sp.points.foreach_set('co', [0.6999, 0.4618, 0.0, 0.0, 0.7, 0.5196, 0.0, 0.0])
_sp.order_u = 2
_sp = cu_sticks_013.splines.new('POLY'); _sp.points.add(1)
_sp.points.foreach_set('co', [0.7, 0.5196, 0.0, 0.0, 0.7499, 0.5484, 0.0, 0.0])
_sp.order_u = 2
_sp = cu_sticks_013.splines.new('POLY'); _sp.points.add(1)
_sp.points.foreach_set('co', [0.7499, 0.5484, 0.0, 0.0, 0.8, 0.5196, 0.0, 0.0])
_sp.order_u = 2
_sp = cu_sticks_013.splines.new('POLY'); _sp.points.add(1)
_sp.points.foreach_set('co', [0.7499, 0.5484, 0.0, 0.0, 0.75, 0.6062, 0.0, 0.0])
_sp.order_u = 2
_sp = cu_sticks_013.splines.new('POLY'); _sp.points.add(1)
_sp.points.foreach_set('co', [0.75, 0.6062, 0.0, 0.0, 0.8, 0.635, 0.0, 0.0])
_sp.order_u = 2
_sp = cu_sticks_013.splines.new('POLY'); _sp.points.add(1)
_sp.points.foreach_set('co', [0.8, 0.635, 0.0, 0.0, 0.85, 0.6062, 0.0, 0.0])
_sp.order_u = 2
_sp = cu_sticks_013.splines.new('POLY'); _sp.points.add(0)
_sp.points.foreach_set('co', [0.8, 0.635, 0.0, 0.0])
_sp.order_u = 2
_sp = cu_sticks_013.splines.new('POLY'); _sp.points.add(1)
_sp.points.foreach_set('co', [0.5, 0.0, 0.0, 0.0, 0.55, 0.02884, 0.0, 0.0])
_sp.order_u = 2
_sp = cu_sticks_013.splines.new('POLY'); _sp.points.add(1)
_sp.points.foreach_set('co', [0.55, 0.02884, 0.0, 0.0, 0.6, 0.0, 0.0, 0.0])
_sp.order_u = 2
_sp = cu_sticks_013.splines.new('POLY'); _sp.points.add(1)
_sp.points.foreach_set('co', [0.55, 0.02884, 0.0, 0.0, 0.55, 0.0866, 0.0, 0.0])
_sp.order_u = 2
_sp = cu_sticks_013.splines.new('POLY'); _sp.points.add(1)
_sp.points.foreach_set('co', [0.55, 0.0866, 0.0, 0.0, 0.6, 0.1154, 0.0, 0.0])
_sp.order_u = 2
_sp = cu_sticks_013.splines.new('POLY'); _sp.points.add(1)
_sp.points.foreach_set('co', [0.6, 0.1154, 0.0, 0.0, 0.65, 0.0866, 0.0, 0.0])
_sp.order_u = 2
_sp = cu_sticks_013.splines.new('POLY'); _sp.points.add(1)
_sp.points.foreach_set('co', [0.6, 0.1154, 0.0, 0.0, 0.6, 0.1732, 0.0, 0.0])
_sp.order_u = 2
_sp = cu_sticks_013.splines.new('POLY'); _sp.points.add(1)
_sp.points.foreach_set('co', [0.6, 0.1732, 0.0, 0.0, 0.65, 0.202, 0.0, 0.0])
_sp.order_u = 2
_sp = cu_sticks_013.splines.new('POLY'); _sp.points.add(1)
_sp.points.foreach_set('co', [0.65, 0.202, 0.0, 0.0, 0.7, 0.1732, 0.0, 0.0])
_sp.order_u = 2
_sp = cu_sticks_013.splines.new('POLY'); _sp.points.add(1)
_sp.points.foreach_set('co', [0.65, 0.202, 0.0, 0.0, 0.65, 0.2598, 0.0, 0.0])
_sp.order_u = 2
_sp = cu_sticks_013.splines.new('POLY'); _sp.points.add(1)
_sp.points.foreach_set('co', [0.65, 0.2598, 0.0, 0.0, 0.6999, 0.2886, 0.0, 0.0])
_sp.order_u = 2
_sp = cu_sticks_013.splines.new('POLY'); _sp.points.add(1)
_sp.points.foreach_set('co', [0.6999, 0.2886, 0.0, 0.0, 0.75, 0.2598, 0.0, 0.0])
_sp.order_u = 2
_sp = cu_sticks_013.splines.new('POLY'); _sp.points.add(1)
_sp.points.foreach_set('co', [0.6999, 0.2886, 0.0, 0.0, 0.7, 0.3464, 0.0, 0.0])
_sp.order_u = 2
_sp = cu_sticks_013.splines.new('POLY'); _sp.points.add(1)
_sp.points.foreach_set('co', [0.7, 0.3464, 0.0, 0.0, 0.7499, 0.3752, 0.0, 0.0])
_sp.order_u = 2
_sp = cu_sticks_013.splines.new('POLY'); _sp.points.add(1)
_sp.points.foreach_set('co', [0.7499, 0.3752, 0.0, 0.0, 0.8, 0.3464, 0.0, 0.0])
_sp.order_u = 2
_sp = cu_sticks_013.splines.new('POLY'); _sp.points.add(1)
_sp.points.foreach_set('co', [0.7499, 0.3752, 0.0, 0.0, 0.75, 0.433, 0.0, 0.0])
_sp.order_u = 2
_sp = cu_sticks_013.splines.new('POLY'); _sp.points.add(1)
_sp.points.foreach_set('co', [0.75, 0.433, 0.0, 0.0, 0.8, 0.4618, 0.0, 0.0])
_sp.order_u = 2
_sp = cu_sticks_013.splines.new('POLY'); _sp.points.add(1)
_sp.points.foreach_set('co', [0.8, 0.4618, 0.0, 0.0, 0.85, 0.433, 0.0, 0.0])
_sp.order_u = 2
_sp = cu_sticks_013.splines.new('POLY'); _sp.points.add(1)
_sp.points.foreach_set('co', [0.8, 0.4618, 0.0, 0.0, 0.8, 0.5196, 0.0, 0.0])
_sp.order_u = 2
_sp = cu_sticks_013.splines.new('POLY'); _sp.points.add(1)
_sp.points.foreach_set('co', [0.8, 0.5196, 0.0, 0.0, 0.85, 0.5484, 0.0, 0.0])
_sp.order_u = 2
_sp = cu_sticks_013.splines.new('POLY'); _sp.points.add(1)
_sp.points.foreach_set('co', [0.85, 0.5484, 0.0, 0.0, 0.9, 0.5196, 0.0, 0.0])
_sp.order_u = 2
_sp = cu_sticks_013.splines.new('POLY'); _sp.points.add(1)
_sp.points.foreach_set('co', [0.85, 0.5484, 0.0, 0.0, 0.85, 0.6062, 0.0, 0.0])
_sp.order_u = 2
_sp = cu_sticks_013.splines.new('POLY'); _sp.points.add(1)
_sp.points.foreach_set('co', [0.85, 0.6062, 0.0, 0.0, 0.9, 0.635, 0.0, 0.0])
_sp.order_u = 2
_sp = cu_sticks_013.splines.new('POLY'); _sp.points.add(1)
_sp.points.foreach_set('co', [0.9, 0.635, 0.0, 0.0, 0.95, 0.6062, 0.0, 0.0])
_sp.order_u = 2
_sp = cu_sticks_013.splines.new('POLY'); _sp.points.add(0)
_sp.points.foreach_set('co', [0.9, 0.635, 0.0, 0.0])
_sp.order_u = 2
_sp = cu_sticks_013.splines.new('POLY'); _sp.points.add(1)
_sp.points.foreach_set('co', [0.6, 0.0, 0.0, 0.0, 0.65, 0.02884, 0.0, 0.0])
_sp.order_u = 2
_sp = cu_sticks_013.splines.new('POLY'); _sp.points.add(1)
_sp.points.foreach_set('co', [0.65, 0.02884, 0.0, 0.0, 0.7, 0.0, 0.0, 0.0])
_sp.order_u = 2
_sp = cu_sticks_013.splines.new('POLY'); _sp.points.add(1)
_sp.points.foreach_set('co', [0.65, 0.02884, 0.0, 0.0, 0.65, 0.0866, 0.0, 0.0])
_sp.order_u = 2
_sp = cu_sticks_013.splines.new('POLY'); _sp.points.add(1)
_sp.points.foreach_set('co', [0.65, 0.0866, 0.0, 0.0, 0.6999, 0.1154, 0.0, 0.0])
_sp.order_u = 2
_sp = cu_sticks_013.splines.new('POLY'); _sp.points.add(1)
_sp.points.foreach_set('co', [0.6999, 0.1154, 0.0, 0.0, 0.75, 0.0866, 0.0, 0.0])
_sp.order_u = 2
_sp = cu_sticks_013.splines.new('POLY'); _sp.points.add(1)
_sp.points.foreach_set('co', [0.6999, 0.1154, 0.0, 0.0, 0.7, 0.1732, 0.0, 0.0])
_sp.order_u = 2
_sp = cu_sticks_013.splines.new('POLY'); _sp.points.add(1)
_sp.points.foreach_set('co', [0.7, 0.1732, 0.0, 0.0, 0.7499, 0.202, 0.0, 0.0])
_sp.order_u = 2
_sp = cu_sticks_013.splines.new('POLY'); _sp.points.add(1)
_sp.points.foreach_set('co', [0.7499, 0.202, 0.0, 0.0, 0.8, 0.1732, 0.0, 0.0])
_sp.order_u = 2
_sp = cu_sticks_013.splines.new('POLY'); _sp.points.add(1)
_sp.points.foreach_set('co', [0.7499, 0.202, 0.0, 0.0, 0.75, 0.2598, 0.0, 0.0])
_sp.order_u = 2
_sp = cu_sticks_013.splines.new('POLY'); _sp.points.add(1)
_sp.points.foreach_set('co', [0.75, 0.2598, 0.0, 0.0, 0.8, 0.2886, 0.0, 0.0])
_sp.order_u = 2
_sp = cu_sticks_013.splines.new('POLY'); _sp.points.add(1)
_sp.points.foreach_set('co', [0.8, 0.2886, 0.0, 0.0, 0.85, 0.2598, 0.0, 0.0])
_sp.order_u = 2
_sp = cu_sticks_013.splines.new('POLY'); _sp.points.add(1)
_sp.points.foreach_set('co', [0.8, 0.2886, 0.0, 0.0, 0.8, 0.3464, 0.0, 0.0])
_sp.order_u = 2
_sp = cu_sticks_013.splines.new('POLY'); _sp.points.add(1)
_sp.points.foreach_set('co', [0.8, 0.3464, 0.0, 0.0, 0.85, 0.3752, 0.0, 0.0])
_sp.order_u = 2
_sp = cu_sticks_013.splines.new('POLY'); _sp.points.add(1)
_sp.points.foreach_set('co', [0.85, 0.3752, 0.0, 0.0, 0.9, 0.3464, 0.0, 0.0])
_sp.order_u = 2
_sp = cu_sticks_013.splines.new('POLY'); _sp.points.add(1)
_sp.points.foreach_set('co', [0.85, 0.3752, 0.0, 0.0, 0.85, 0.433, 0.0, 0.0])
_sp.order_u = 2
_sp = cu_sticks_013.splines.new('POLY'); _sp.points.add(1)
_sp.points.foreach_set('co', [0.85, 0.433, 0.0, 0.0, 0.9, 0.4618, 0.0, 0.0])
_sp.order_u = 2
_sp = cu_sticks_013.splines.new('POLY'); _sp.points.add(1)
_sp.points.foreach_set('co', [0.9, 0.4618, 0.0, 0.0, 0.95, 0.433, 0.0, 0.0])
_sp.order_u = 2
_sp = cu_sticks_013.splines.new('POLY'); _sp.points.add(1)
_sp.points.foreach_set('co', [0.9, 0.4618, 0.0, 0.0, 0.9, 0.5196, 0.0, 0.0])
_sp.order_u = 2
_sp = cu_sticks_013.splines.new('POLY'); _sp.points.add(1)
_sp.points.foreach_set('co', [0.9, 0.5196, 0.0, 0.0, 0.9499, 0.5484, 0.0, 0.0])
_sp.order_u = 2
_sp = cu_sticks_013.splines.new('POLY'); _sp.points.add(1)
_sp.points.foreach_set('co', [0.9499, 0.5484, 0.0, 0.0, 1.0, 0.5196, 0.0, 0.0])
_sp.order_u = 2
_sp = cu_sticks_013.splines.new('POLY'); _sp.points.add(1)
_sp.points.foreach_set('co', [0.9499, 0.5484, 0.0, 0.0, 0.95, 0.6062, 0.0, 0.0])
_sp.order_u = 2
_sp = cu_sticks_013.splines.new('POLY'); _sp.points.add(1)
_sp.points.foreach_set('co', [0.95, 0.6062, 0.0, 0.0, 0.9999, 0.635, 0.0, 0.0])
_sp.order_u = 2
_sp = cu_sticks_013.splines.new('POLY'); _sp.points.add(1)
_sp.points.foreach_set('co', [0.9999, 0.635, 0.0, 0.0, 1.05, 0.6062, 0.0, 0.0])
_sp.order_u = 2
_sp = cu_sticks_013.splines.new('POLY'); _sp.points.add(0)
_sp.points.foreach_set('co', [0.9999, 0.635, 0.0, 0.0])
_sp.order_u = 2
_sp = cu_sticks_013.splines.new('POLY'); _sp.points.add(1)
_sp.points.foreach_set('co', [0.7, 0.0, 0.0, 0.0, 0.7499, 0.02884, 0.0, 0.0])
_sp.order_u = 2
_sp = cu_sticks_013.splines.new('POLY'); _sp.points.add(0)
_sp.points.foreach_set('co', [0.7499, 0.02884, 0.0, 0.0])
_sp.order_u = 2
_sp = cu_sticks_013.splines.new('POLY'); _sp.points.add(1)
_sp.points.foreach_set('co', [0.7499, 0.02884, 0.0, 0.0, 0.75, 0.0866, 0.0, 0.0])
_sp.order_u = 2
_sp = cu_sticks_013.splines.new('POLY'); _sp.points.add(1)
_sp.points.foreach_set('co', [0.75, 0.0866, 0.0, 0.0, 0.8, 0.1154, 0.0, 0.0])
_sp.order_u = 2
_sp = cu_sticks_013.splines.new('POLY'); _sp.points.add(0)
_sp.points.foreach_set('co', [0.8, 0.1154, 0.0, 0.0])
_sp.order_u = 2
_sp = cu_sticks_013.splines.new('POLY'); _sp.points.add(1)
_sp.points.foreach_set('co', [0.8, 0.1154, 0.0, 0.0, 0.8, 0.1732, 0.0, 0.0])
_sp.order_u = 2
_sp = cu_sticks_013.splines.new('POLY'); _sp.points.add(1)
_sp.points.foreach_set('co', [0.8, 0.1732, 0.0, 0.0, 0.85, 0.202, 0.0, 0.0])
_sp.order_u = 2
_sp = cu_sticks_013.splines.new('POLY'); _sp.points.add(0)
_sp.points.foreach_set('co', [0.85, 0.202, 0.0, 0.0])
_sp.order_u = 2
_sp = cu_sticks_013.splines.new('POLY'); _sp.points.add(1)
_sp.points.foreach_set('co', [0.85, 0.202, 0.0, 0.0, 0.85, 0.2598, 0.0, 0.0])
_sp.order_u = 2
_sp = cu_sticks_013.splines.new('POLY'); _sp.points.add(1)
_sp.points.foreach_set('co', [0.85, 0.2598, 0.0, 0.0, 0.9, 0.2886, 0.0, 0.0])
_sp.order_u = 2
_sp = cu_sticks_013.splines.new('POLY'); _sp.points.add(0)
_sp.points.foreach_set('co', [0.9, 0.2886, 0.0, 0.0])
_sp.order_u = 2
_sp = cu_sticks_013.splines.new('POLY'); _sp.points.add(1)
_sp.points.foreach_set('co', [0.9, 0.2886, 0.0, 0.0, 0.9, 0.3464, 0.0, 0.0])
_sp.order_u = 2
_sp = cu_sticks_013.splines.new('POLY'); _sp.points.add(1)
_sp.points.foreach_set('co', [0.9, 0.3464, 0.0, 0.0, 0.9499, 0.3752, 0.0, 0.0])
_sp.order_u = 2
_sp = cu_sticks_013.splines.new('POLY'); _sp.points.add(0)
_sp.points.foreach_set('co', [0.9499, 0.3752, 0.0, 0.0])
_sp.order_u = 2
_sp = cu_sticks_013.splines.new('POLY'); _sp.points.add(1)
_sp.points.foreach_set('co', [0.9499, 0.3752, 0.0, 0.0, 0.95, 0.433, 0.0, 0.0])
_sp.order_u = 2
_sp = cu_sticks_013.splines.new('POLY'); _sp.points.add(1)
_sp.points.foreach_set('co', [0.95, 0.433, 0.0, 0.0, 0.9999, 0.4618, 0.0, 0.0])
_sp.order_u = 2
_sp = cu_sticks_013.splines.new('POLY'); _sp.points.add(0)
_sp.points.foreach_set('co', [0.9999, 0.4618, 0.0, 0.0])
_sp.order_u = 2
_sp = cu_sticks_013.splines.new('POLY'); _sp.points.add(1)
_sp.points.foreach_set('co', [0.9999, 0.4618, 0.0, 0.0, 1.0, 0.5196, 0.0, 0.0])
_sp.order_u = 2
_sp = cu_sticks_013.splines.new('POLY'); _sp.points.add(1)
_sp.points.foreach_set('co', [1.0, 0.5196, 0.0, 0.0, 1.05, 0.5484, 0.0, 0.0])
_sp.order_u = 2
_sp = cu_sticks_013.splines.new('POLY'); _sp.points.add(0)
_sp.points.foreach_set('co', [1.05, 0.5484, 0.0, 0.0])
_sp.order_u = 2
_sp = cu_sticks_013.splines.new('POLY'); _sp.points.add(1)
_sp.points.foreach_set('co', [1.05, 0.5484, 0.0, 0.0, 1.05, 0.6062, 0.0, 0.0])
_sp.order_u = 2
_sp = cu_sticks_013.splines.new('POLY'); _sp.points.add(1)
_sp.points.foreach_set('co', [1.05, 0.6062, 0.0, 0.0, 1.1, 0.635, 0.0, 0.0])
_sp.order_u = 2
_sp = cu_sticks_013.splines.new('POLY'); _sp.points.add(0)
_sp.points.foreach_set('co', [1.1, 0.635, 0.0, 0.0])
_sp.order_u = 2
_sp = cu_sticks_013.splines.new('POLY'); _sp.points.add(0)
_sp.points.foreach_set('co', [1.1, 0.635, 0.0, 0.0])
_sp.order_u = 2
cu_sticks_013.materials.append(mat_stick)
cu_sticks_013.use_path_clamp = True
cu_sticks_013.bevel_resolution = 2
cu_sticks_013.bevel_depth = 0.005
cu_sticks_013.fill_mode = 'FULL'

# ---- objects
ob_sticks = bpy.data.objects.new('Sticks', cu_sticks_013)
ob_mesh_c_obj = bpy.data.objects.new('Mesh_C_Obj', me_mesh_c)
ob_ball_c = bpy.data.objects.new('Ball_C', me_sphere_039)
ob_lamp = bpy.data.objects.new('Lamp', light_lamp)
ob_camera = bpy.data.objects.new('Camera', cam_camera)

# ---- transforms, parenting, visibility, modifiers, constraints
ob_sticks.location = (0.0, 0.0, 0.0)
ob_sticks.lineart.crease_threshold = 0.0
ob_mesh_c_obj.location = (0.0, 0.0, 0.0)
ob_mesh_c_obj.show_instancer_for_render = False
ob_mesh_c_obj.instance_type = 'VERTS'
ob_mesh_c_obj.lineart.crease_threshold = 0.0
ob_ball_c.parent = ob_mesh_c_obj
ob_ball_c.location = (0.0, 0.0, 0.0)
ob_ball_c.scale = (0.015, 0.015, 0.015)
ob_ball_c.lineart.crease_threshold = 0.0
ob_lamp.location = (4.076, 1.005, 5.904)
ob_lamp.rotation_euler = (0.6503, 0.05522, 1.866)
ob_lamp.lock_rotations_4d = False
ob_lamp.empty_display_type = 'ARROWS'
ob_lamp.color = (0.0, 0.0, 0.0, 0.0)
ob_lamp.hide_viewport = True
ob_lamp.lineart.crease_threshold = 0.0
ob_camera.location = (0.5499, 0.3544, 0.9805)
ob_camera.lock_rotations_4d = False
ob_camera.empty_display_type = 'ARROWS'
ob_camera.color = (0.0, 0.0, 0.0, 0.0)
ob_camera.hide_viewport = True
ob_camera.display_type = 'WIRE'
ob_camera.lineart.crease_threshold = 0.0

# ---- collection membership
col_collection_1.objects.link(ob_sticks)
col_collection_1.objects.link(ob_mesh_c_obj)
col_collection_1.objects.link(ob_ball_c)
col_collection_1.objects.link(ob_lamp)
col_collection_1.objects.link(ob_camera)

# ---- scene / render settings (as saved in the file)
scene.camera = ob_camera
scene.frame_start = 1; scene.frame_end = 250; scene.frame_set(5)
scene.render.engine = 'CYCLES'
scene.render.resolution_y = 1560
scene.render.dither_intensity = 0.0
scene.render.film_transparent = True
scene.cycles.use_denoising = False
scene.cycles.samples = 100
scene.cycles.sampling_pattern = 'TABULATED_SOBOL'
scene.cycles.light_sampling_threshold = 0.0
scene.cycles.use_adaptive_sampling = False
scene.cycles.use_light_tree = False
scene.cycles.blur_glossy = 0.0
scene.cycles.pixel_filter_type = 'GAUSSIAN'
scene.cycles.sample_clamp_indirect = 0.0
scene.view_settings.view_transform = 'Standard'
bpy.context.view_layer.update()
